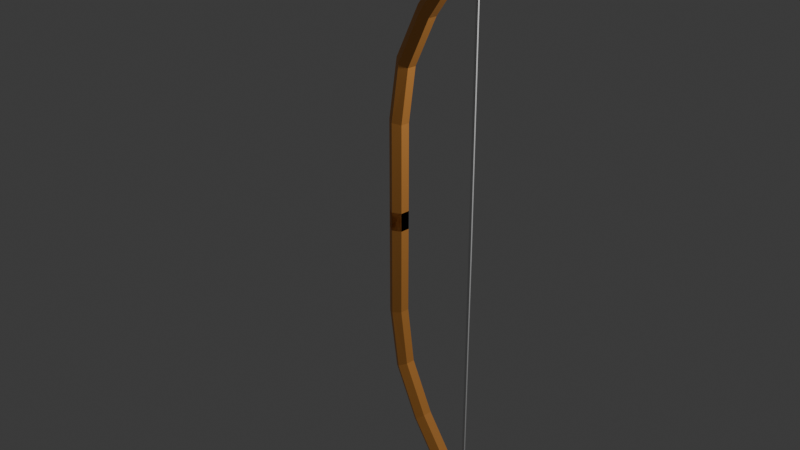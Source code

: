# Source: bow3d.blend  (saved by Blender 4.0.36; exported with 4.5.12 LTS)
import bpy
from mathutils import Matrix  # noqa: F401  (used for matrix-valued properties, if any)

bpy.ops.wm.read_factory_settings(use_empty=True)
scene = bpy.context.scene
scene.name = 'Scene'

# ---- collections
col_collection = bpy.data.collections.new('Collection'); scene.collection.children.link(col_collection)

# ---- materials (node trees are filled in below, after node groups)
mat_wood = bpy.data.materials.new('wood')
mat_wood.use_transparent_shadow = False
mat_string = bpy.data.materials.new('string')
mat_string.use_transparent_shadow = False

# ---- material node trees
mat_wood.use_nodes = True; mat_wood.node_tree.nodes.clear()
_N = mat_wood.node_tree.nodes; _L = mat_wood.node_tree.links
n0 = _N.new('ShaderNodeBsdfPrincipled'); n0.name = 'Principled BSDF'; n0.location = (10, 300)
n0.inputs[0].default_value = (0.8014, 0.3377, 0.07625, 1.0)
n0.inputs[3].default_value = 1.45
n1 = _N.new('ShaderNodeOutputMaterial'); n1.name = 'Material Output'; n1.location = (300, 300)
_L.new(n0.outputs[0], n1.inputs[0])
n1.is_active_output = True
mat_string.use_nodes = True; mat_string.node_tree.nodes.clear()
_N = mat_string.node_tree.nodes; _L = mat_string.node_tree.links
n0 = _N.new('ShaderNodeBsdfPrincipled'); n0.name = 'Principled BSDF'; n0.location = (10, 300)
n0.inputs[3].default_value = 1.45
n1 = _N.new('ShaderNodeOutputMaterial'); n1.name = 'Material Output'; n1.location = (300, 300)
_L.new(n0.outputs[0], n1.inputs[0])
n1.is_active_output = True

# ---- world
world_world = bpy.data.worlds.new('World'); scene.world = world_world
world_world.use_nodes = True; world_world.node_tree.nodes.clear()
_N = world_world.node_tree.nodes; _L = world_world.node_tree.links
n0 = _N.new('ShaderNodeOutputWorld'); n0.name = 'World Output'; n0.location = (300, 300)
n1 = _N.new('ShaderNodeBackground'); n1.name = 'Background'; n1.location = (10, 300)
n1.inputs[0].default_value = (0.05088, 0.05088, 0.05088, 1.0)
_L.new(n1.outputs[0], n0.inputs[0])
n0.is_active_output = True
world_world.color = (0.05088, 0.05088, 0.05088)
world_world.use_sun_shadow = False
world_world.sun_shadow_jitter_overblur = 0.0

# ---- cameras
cam_camera = bpy.data.cameras.new('Camera')
cam_camera.clip_end = 100.0
cam_camera.ortho_scale = 7.314

# ---- lights
light_light = bpy.data.lights.new('Light', 'POINT')
light_light.transmission_factor = 0.0
light_light.use_soft_falloff = False
light_light.energy = 1000.0
light_light.shadow_soft_size = 0.1
light_light.shadow_maximum_resolution = 0.006
light_light.use_absolute_resolution = True

# ---- meshes
me_cylinder_001 = bpy.data.meshes.new('Cylinder.001')
me_cylinder_001.from_pydata([(0.0, 1.0, -1.0), (0.0, 1.0, 1.0), (0.866, 0.5, -1.0), (0.866, 0.5, 1.0), (0.866, -0.5, -1.0), (0.866, -0.5, 1.0), (0.0, -1.0, -1.0), (0.0, -1.0, 1.0), (-0.866, -0.5, -1.0), (-0.866, -0.5, 1.0), (-0.866, 0.5, -1.0), (-0.866, 0.5, 1.0), (0.866, 0.5, 1.378), (0.0, 1.0, 1.378), (0.866, -0.5, 1.378), (0.0, -1.0, 1.378), (-0.866, -0.5, 1.378), (-0.866, 0.5, 1.378), (0.8559, 0.5, 10.47), (-1.661e-07, 1.0, 10.61), (0.8559, -0.5, 10.47), (-1.251e-07, -1.0, 10.61), (-0.8559, -0.5, 10.74), (-0.8559, 0.5, 10.74), (1.734, 0.5, 16.43), (0.9605, 1.0, 16.82), (1.734, -0.5, 16.43), (0.9605, -1.0, 16.82), (0.1866, -0.5, 17.21), (0.1866, 0.5, 17.21), (4.394, 0.5, 21.76), (3.695, 1.0, 22.27), (4.394, -0.5, 21.76), (3.695, -1.0, 22.27), (2.996, -0.5, 22.78), (2.996, 0.5, 22.78), (8.975, 0.5, 28.02), (8.276, 1.0, 28.53), (8.975, -0.5, 28.02), (8.276, -1.0, 28.53), (7.577, -0.5, 29.04), (7.577, 0.5, 29.04), (8.975, 0.5, 28.02), (8.276, 1.0, 28.53), (8.975, -0.5, 28.02), (8.276, -1.0, 28.53), (7.577, -0.5, 29.04), (7.577, 0.5, 29.04), (9.136, 0.5, 28.35), (8.684, 1.0, 29.09), (9.136, -0.5, 28.35), (8.684, -1.0, 29.09), (8.232, -0.5, 29.83), (8.232, 0.5, 29.83), (9.343, 0.5, 28.52), (9.137, 1.0, 29.37), (9.343, -0.5, 28.52), (9.137, -1.0, 29.37), (8.932, -0.5, 30.21), (8.932, 0.5, 30.21), (9.735, 0.406, 28.82), (9.767, 0.812, 29.52), (9.735, -0.406, 28.82), (9.767, -0.812, 29.52), (9.799, -0.406, 30.22), (9.799, 0.406, 30.22), (10.03, 0.3288, 28.94), (10.06, 0.6576, 29.51), (10.03, -0.3288, 28.94), (10.06, -0.6576, 29.51), (10.08, -0.3288, 30.08), (10.08, 0.3288, 30.08), (9.799, 0.406, 30.22), (9.799, -0.406, 30.22), (10.08, 0.3288, 30.08), (10.08, -0.3288, 30.08), (9.898, 0.406, 30.35), (9.898, -0.406, 30.35), (10.21, 0.3288, 30.39), (10.21, -0.3288, 30.39), (9.902, 0.406, 30.39), (9.902, -0.406, 30.39), (10.19, 0.3288, 30.53), (10.19, -0.3288, 30.53), (9.884, 0.406, 30.43), (9.884, -0.406, 30.43), (10.13, 0.3288, 30.64), (10.13, -0.3288, 30.64), (9.828, 0.406, 30.5), (9.828, -0.406, 30.5), (10.07, 0.3288, 30.71), (10.07, -0.3288, 30.71), (9.799, 0.406, 30.36), (9.799, -0.406, 30.36), (9.743, 0.406, 30.43), (9.743, -0.406, 30.43), (9.366, 0.453, 30.21), (9.452, 0.906, 29.44), (9.452, -0.906, 29.44), (9.366, -0.453, 30.21), (9.539, 0.453, 28.67), (9.539, -0.453, 28.67), (9.582, 0.4295, 30.22), (9.61, -0.859, 29.48), (9.637, 0.4295, 28.74), (9.61, 0.859, 29.48), (9.582, -0.4295, 30.22), (9.637, -0.4295, 28.74), (9.691, 0.4178, 30.22), (9.689, -0.8355, 29.5), (9.686, 0.4178, 28.78), (9.689, 0.8355, 29.5), (9.691, -0.4178, 30.22), (9.686, -0.4178, 28.78), (9.735, 0.406, 28.82), (9.767, 0.812, 29.52), (9.735, -0.406, 28.82), (9.767, -0.812, 29.52), (9.799, -0.406, 30.22), (9.799, 0.406, 30.22), (9.691, 0.4178, 30.22), (9.689, -0.8355, 29.5), (9.686, 0.4178, 28.78), (9.689, 0.8355, 29.5), (9.691, -0.4178, 30.22), (9.686, -0.4178, 28.78), (9.743, 0.4431, 28.73), (9.771, 0.8863, 29.52), (9.743, -0.4431, 28.73), (9.771, -0.8863, 29.52), (9.806, -0.4431, 30.29), (9.806, 0.4431, 30.29), (9.687, 0.456, 30.29), (9.685, -0.9119, 29.5), (9.676, 0.456, 28.73), (9.685, 0.9119, 29.5), (9.687, -0.456, 30.29), (9.676, -0.456, 28.73), (9.731, -0.2843, 28.54), (9.731, 0.2843, 28.54), (9.688, 0.2925, 28.54), (9.688, -0.2925, 28.54), (9.731, -0.01396, 28.54), (9.688, -0.01395, 28.54), (9.731, -0.004013, 28.54), (9.688, -0.02233, 28.54), (9.688, -0.004013, 28.54), (9.731, -0.02233, 28.54), (9.731, -0.03298, 28.54), (9.688, -0.03298, 28.54), (9.731, 0.006902, 28.54), (9.688, 0.006902, 28.54), (9.688, 0.02004, 28.54), (9.731, -0.04437, 28.54), (9.688, -0.04437, 28.54), (9.731, 0.02004, 28.54), (9.688, 0.041, 28.54), (9.731, -0.06072, 28.54), (9.731, 0.04049, 28.54), (9.688, -0.0597, 28.54), (9.731, -0.02233, 28.54), (9.731, -0.01396, 28.54), (9.688, -0.004013, 28.54), (9.688, -0.01395, 28.54), (9.731, -0.004013, 28.54), (9.688, -0.02233, 28.54), (9.688, 0.006902, 28.54), (9.731, -0.03298, 28.54), (9.731, -0.04437, 28.54), (9.688, -0.03298, 28.54), (9.731, 0.006902, 28.54), (9.688, 0.02004, 28.54), (9.688, 0.041, 28.54), (9.731, -0.06072, 28.54), (9.688, -0.04437, 28.54), (9.731, 0.02004, 28.54), (9.731, 0.04049, 28.54), (9.688, -0.0597, 28.54), (9.688, 0.041, 28.54), (9.731, 0.04049, 28.54), (9.688, 0.0738, 28.54), (9.731, 0.0738, 28.54), (9.731, -0.08935, 28.54), (9.688, 0.0738, 28.54), (9.731, 0.0738, 28.54), (9.688, -0.08935, 28.54), (9.688, 0.041, 28.54), (9.731, 0.04049, 28.54), (9.688, 0.0738, 28.54), (9.731, 0.0738, 28.54), (9.688, -0.0597, 28.54), (9.731, -0.06072, 28.54), (9.731, -0.02233, 28.54), (9.731, -0.01396, 28.54), (9.688, -0.004013, 28.54), (9.688, -0.01395, 28.54), (9.731, -0.004013, 28.54), (9.688, -0.02233, 28.54), (9.688, 0.006902, 28.54), (9.731, -0.03298, 28.54), (9.731, -0.04437, 28.54), (9.688, -0.03298, 28.54), (9.731, 0.006902, 28.54), (9.688, 0.02004, 28.54), (9.688, 0.041, 28.54), (9.731, 0.04049, 28.54), (9.731, -0.01396, -28.54), (9.731, -0.06072, 28.54), (9.688, -0.04437, 28.54), (9.731, 0.02004, 28.54), (9.688, 0.0738, 28.54), (9.731, 0.0738, 28.54), (9.731, 0.04049, 28.54), (9.731, -0.02233, -28.54), (9.731, -0.08935, 28.54), (9.688, -0.08935, 28.54), (9.746, -0.0597, -1.062), (9.688, 0.0738, 28.54), (9.789, -0.02233, -1.062), (9.789, -0.01396, -1.062), (9.746, -0.004013, -1.062), (9.746, -0.01395, -1.062), (9.789, -0.004013, -1.062), (9.746, -0.02233, -1.062), (9.746, 0.006902, -1.062), (9.789, -0.03298, -1.062), (9.789, -0.04437, -1.062), (9.746, -0.03298, -1.062), (9.789, 0.006902, -1.062), (9.746, 0.02004, -1.062), (9.746, 0.041, -1.062), (9.688, 0.041, 28.54), (9.731, -0.01396, -28.54), (9.789, -0.06072, -1.062), (9.746, -0.04437, -1.062), (9.789, 0.02004, -1.062), (9.746, 0.0738, -1.062), (9.789, 0.0738, -1.062), (9.789, 0.04049, -1.062), (9.688, 0.041, -28.54), (9.789, -0.08935, -1.062), (9.746, -0.08935, -1.062), (0.0, 1.0, 1.0), (0.0, 1.0, -1.0), (0.866, 0.5, 1.0), (0.866, 0.5, -1.0), (0.866, -0.5, 1.0), (0.866, -0.5, -1.0), (0.0, -1.0, 1.0), (0.0, -1.0, -1.0), (-0.866, -0.5, 1.0), (-0.866, -0.5, -1.0), (-0.866, 0.5, 1.0), (-0.866, 0.5, -1.0), (0.866, 0.5, -1.378), (0.0, 1.0, -1.378), (0.866, -0.5, -1.378), (0.0, -1.0, -1.378), (-0.866, -0.5, -1.378), (-0.866, 0.5, -1.378), (0.8559, 0.5, -10.47), (-1.661e-07, 1.0, -10.61), (0.8559, -0.5, -10.47), (-1.251e-07, -1.0, -10.61), (-0.8559, -0.5, -10.74), (-0.8559, 0.5, -10.74), (1.734, 0.5, -16.43), (0.9605, 1.0, -16.82), (1.734, -0.5, -16.43), (0.9605, -1.0, -16.82), (0.1866, -0.5, -17.21), (0.1866, 0.5, -17.21), (4.394, 0.5, -21.76), (3.695, 1.0, -22.27), (4.394, -0.5, -21.76), (3.695, -1.0, -22.27), (2.996, -0.5, -22.78), (2.996, 0.5, -22.78), (8.975, 0.5, -28.02), (8.276, 1.0, -28.53), (8.975, -0.5, -28.02), (8.276, -1.0, -28.53), (7.577, -0.5, -29.04), (7.577, 0.5, -29.04), (8.975, 0.5, -28.02), (8.276, 1.0, -28.53), (8.975, -0.5, -28.02), (8.276, -1.0, -28.53), (7.577, -0.5, -29.04), (7.577, 0.5, -29.04), (9.136, 0.5, -28.35), (8.684, 1.0, -29.09), (9.136, -0.5, -28.35), (8.684, -1.0, -29.09), (8.232, -0.5, -29.83), (8.232, 0.5, -29.83), (9.343, 0.5, -28.52), (9.137, 1.0, -29.37), (9.343, -0.5, -28.52), (9.137, -1.0, -29.37), (8.932, -0.5, -30.21), (8.932, 0.5, -30.21), (9.735, 0.406, -28.82), (9.767, 0.812, -29.52), (9.735, -0.406, -28.82), (9.767, -0.812, -29.52), (9.799, -0.406, -30.22), (9.799, 0.406, -30.22), (10.03, 0.3288, -28.94), (10.06, 0.6576, -29.51), (10.03, -0.3288, -28.94), (10.06, -0.6576, -29.51), (10.08, -0.3288, -30.08), (10.08, 0.3288, -30.08), (9.799, 0.406, -30.22), (9.799, -0.406, -30.22), (10.08, 0.3288, -30.08), (10.08, -0.3288, -30.08), (9.898, 0.406, -30.35), (9.898, -0.406, -30.35), (10.21, 0.3288, -30.39), (10.21, -0.3288, -30.39), (9.902, 0.406, -30.39), (9.902, -0.406, -30.39), (10.19, 0.3288, -30.53), (10.19, -0.3288, -30.53), (9.884, 0.406, -30.43), (9.884, -0.406, -30.43), (10.13, 0.3288, -30.64), (10.13, -0.3288, -30.64), (9.828, 0.406, -30.5), (9.828, -0.406, -30.5), (10.07, 0.3288, -30.71), (10.07, -0.3288, -30.71), (9.799, 0.406, -30.36), (9.799, -0.406, -30.36), (9.743, 0.406, -30.43), (9.743, -0.406, -30.43), (9.366, 0.453, -30.21), (9.452, 0.906, -29.44), (9.452, -0.906, -29.44), (9.366, -0.453, -30.21), (9.539, 0.453, -28.67), (9.539, -0.453, -28.67), (9.582, 0.4295, -30.22), (9.61, -0.859, -29.48), (9.637, 0.4295, -28.74), (9.61, 0.859, -29.48), (9.582, -0.4295, -30.22), (9.637, -0.4295, -28.74), (9.691, 0.4178, -30.22), (9.689, -0.8355, -29.5), (9.686, 0.4178, -28.78), (9.689, 0.8355, -29.5), (9.691, -0.4178, -30.22), (9.686, -0.4178, -28.78), (9.735, 0.406, -28.82), (9.767, 0.812, -29.52), (9.735, -0.406, -28.82), (9.767, -0.812, -29.52), (9.799, -0.406, -30.22), (9.799, 0.406, -30.22), (9.691, 0.4178, -30.22), (9.689, -0.8355, -29.5), (9.686, 0.4178, -28.78), (9.689, 0.8355, -29.5), (9.691, -0.4178, -30.22), (9.686, -0.4178, -28.78), (9.743, 0.4431, -28.73), (9.771, 0.8863, -29.52), (9.743, -0.4431, -28.73), (9.771, -0.8863, -29.52), (9.806, -0.4431, -30.29), (9.806, 0.4431, -30.29), (9.687, 0.456, -30.29), (9.685, -0.9119, -29.5), (9.676, 0.456, -28.73), (9.685, 0.9119, -29.5), (9.687, -0.456, -30.29), (9.676, -0.456, -28.73), (9.731, -0.2843, -28.54), (9.731, 0.2843, -28.54), (9.688, 0.2925, -28.54), (9.688, -0.2925, -28.54), (9.731, -0.01396, -28.54), (9.688, -0.01395, -28.54), (9.731, -0.004013, -28.54), (9.688, -0.02233, -28.54), (9.688, -0.004013, -28.54), (9.731, -0.02233, -28.54), (9.731, -0.03298, -28.54), (9.688, -0.03298, -28.54), (9.731, 0.006902, -28.54), (9.688, 0.006902, -28.54), (9.688, 0.02004, -28.54), (9.731, -0.04437, -28.54), (9.688, -0.04437, -28.54), (9.731, 0.02004, -28.54), (9.688, 0.041, -28.54), (9.731, -0.06072, -28.54), (9.731, 0.04049, -28.54), (9.688, -0.0597, -28.54), (9.731, -0.02233, -28.54), (9.731, -0.01396, -28.54), (9.688, -0.004013, -28.54), (9.688, -0.01395, -28.54), (9.731, -0.004013, -28.54), (9.688, -0.02233, -28.54), (9.688, 0.006902, -28.54), (9.731, -0.03298, -28.54), (9.731, -0.04437, -28.54), (9.688, -0.03298, -28.54), (9.731, 0.006902, -28.54), (9.688, 0.02004, -28.54), (9.688, 0.041, -28.54), (9.731, -0.06072, -28.54), (9.688, -0.04437, -28.54), (9.731, 0.02004, -28.54), (9.731, 0.04049, -28.54), (9.688, -0.0597, -28.54), (9.688, 0.041, -28.54), (9.731, 0.04049, -28.54), (9.688, 0.0738, -28.54), (9.731, 0.0738, -28.54), (9.731, -0.08935, -28.54), (9.688, 0.0738, -28.54), (9.731, 0.0738, -28.54), (9.688, -0.08935, -28.54), (9.688, 0.041, -28.54), (9.731, 0.04049, -28.54), (9.688, 0.0738, -28.54), (9.731, 0.0738, -28.54), (9.688, -0.0597, -28.54), (9.731, -0.06072, -28.54), (9.731, -0.02233, -28.54), (9.731, -0.01396, -28.54), (9.688, -0.004013, -28.54), (9.688, -0.01395, -28.54), (9.731, -0.004013, -28.54), (9.688, -0.02233, -28.54), (9.688, 0.006902, -28.54), (9.731, -0.03298, -28.54), (9.746, 0.006902, -1.062), (9.688, -0.03298, -28.54), (9.731, 0.006902, -28.54), (9.688, 0.02004, -28.54), (9.746, -0.08935, -1.062), (9.746, -0.0597, -1.062), (9.688, 0.041, -28.54), (9.731, -0.06072, -28.54), (9.688, -0.04437, -28.54), (9.731, 0.02004, -28.54), (9.731, 0.0738, -28.54), (9.789, 0.0738, -1.062), (9.731, 0.04049, -28.54), (9.688, -0.0597, -28.54), (9.731, -0.06072, -28.54), (9.731, 0.0738, 28.54), (9.731, -0.04437, -28.54), (9.731, -0.06072, -28.54), (9.731, 0.006902, -28.54), (9.731, -0.004013, -28.54), (9.688, -0.03298, -28.54), (9.731, -0.02233, -28.54), (9.731, -0.03298, -28.54), (9.688, 0.006902, -28.54), (9.688, -0.02233, -28.54), (9.688, -0.01395, -28.54), (9.746, 0.02004, -1.062), (9.688, -0.004013, -28.54), (9.688, -0.08935, -28.54), (9.688, -0.0597, -28.54), (9.746, 0.041, -1.062), (9.746, 0.0738, -1.062), (9.688, -0.0597, -28.54), (9.731, 0.02004, -28.54), (9.731, -0.08935, -28.54), (9.731, -0.03298, -28.54), (9.731, 0.04049, -28.54), (9.731, 0.04049, -28.54), (9.688, -0.04437, -28.54), (9.688, 0.02004, -28.54), (9.789, -0.08935, -1.062), (9.731, -0.08935, 28.54), (9.688, -0.08935, 28.54), (9.688, -0.0597, 28.54), (9.688, 0.0738, -28.54), (9.688, 0.041, -28.54), (9.676, 0.456, 28.73), (9.676, -0.456, 28.73), (9.688, -0.08935, 28.54), (9.688, -0.2925, 28.54), (9.688, 0.2925, 28.54), (9.688, -0.004013, 28.54), (9.688, -0.01395, 28.54), (9.688, -0.02233, 28.54), (9.688, 0.006902, 28.54), (9.688, -0.03298, 28.54), (9.688, 0.02004, 28.54), (9.688, 0.041, 28.54), (9.688, -0.04437, 28.54), (9.688, -0.0597, 28.54), (9.688, 0.0738, 28.54), (9.676, 0.456, -28.73), (9.676, -0.456, -28.73), (9.688, -0.08935, -28.54), (9.688, -0.2925, -28.54), (9.688, 0.2925, -28.54), (9.688, -0.004013, -28.54), (9.688, -0.01395, -28.54), (9.688, -0.02233, -28.54), (9.688, 0.006902, -28.54), (9.688, -0.03298, -28.54), (9.688, 0.02004, -28.54), (9.688, 0.041, -28.54), (9.688, -0.04437, -28.54), (9.688, -0.0597, -28.54), (9.688, 0.0738, -28.54), (9.688, -0.0597, 28.54), (9.688, -0.08935, 28.54), (9.688, 0.0738, 28.54), (9.688, 0.041, 28.54), (9.746, 0.0738, -1.062), (9.746, 0.041, -1.062), (9.731, 0.04049, -28.54), (9.731, 0.04049, -28.54), (9.746, -0.0597, -1.062), (9.746, -0.08935, -1.062), (9.731, -0.06072, -28.54), (9.731, -0.06072, -28.54), (9.731, -0.01396, -28.54), (9.731, -0.01396, -28.54), (9.746, 0.02004, -1.062), (9.688, -0.0597, -28.54), (9.688, -0.0597, -28.54), (9.731, -0.02233, -28.54), (9.731, -0.02233, -28.54), (9.789, -0.08935, -1.062), (9.789, 0.0738, -1.062), (9.731, 0.006902, -28.54), (9.731, 0.02004, -28.54), (9.731, -0.004013, -28.54), (9.731, -0.08935, -28.54), (9.688, 0.006902, -28.54), (9.688, -0.004013, -28.54), (9.688, -0.01395, -28.54), (9.688, 0.041, -28.54), (9.688, 0.041, -28.54), (9.688, 0.0738, -28.54), (9.731, 0.0738, -28.54), (9.688, -0.04437, -28.54), (9.688, 0.02004, -28.54), (9.731, -0.04437, -28.54), (9.688, -0.02233, -28.54), (9.688, -0.03298, -28.54), (9.731, -0.03298, -28.54), (9.731, -0.03298, -28.54), (9.746, 0.006902, -1.062), (9.688, -0.08935, -28.54), (9.676, 0.456, 28.73), (9.676, -0.456, 28.73), (9.688, -0.08935, 28.54), (9.688, -0.2925, 28.54), (9.688, 0.2925, 28.54), (9.688, -0.004013, 28.54), (9.688, -0.01395, 28.54), (9.688, -0.02233, 28.54), (9.688, 0.006902, 28.54), (9.688, -0.03298, 28.54), (9.688, 0.02004, 28.54), (9.688, 0.041, 28.54), (9.688, -0.04437, 28.54), (9.688, -0.0597, 28.54), (9.688, 0.0738, 28.54), (9.676, 0.456, -28.73), (9.676, -0.456, -28.73), (9.688, -0.08935, -28.54), (9.688, -0.2925, -28.54), (9.688, 0.2925, -28.54), (9.688, -0.004013, -28.54), (9.688, -0.01395, -28.54), (9.688, -0.02233, -28.54), (9.688, 0.006902, -28.54), (9.688, -0.03298, -28.54), (9.688, 0.02004, -28.54), (9.688, 0.041, -28.54), (9.688, -0.04437, -28.54), (9.688, -0.0597, -28.54), (9.688, 0.0738, -28.54), (9.688, -0.0597, 28.54), (9.688, -0.08935, 28.54), (9.688, 0.0738, 28.54), (9.688, 0.041, 28.54), (9.746, 0.0738, -1.062), (9.746, 0.041, -1.062), (9.731, 0.04049, -28.54), (9.731, 0.04049, -28.54), (9.746, -0.0597, -1.062), (9.746, -0.08935, -1.062), (9.731, -0.06072, -28.54), (9.731, -0.06072, -28.54), (9.731, -0.01396, -28.54), (9.731, -0.01396, -28.54), (9.746, 0.02004, -1.062), (9.688, -0.0597, -28.54), (9.688, -0.0597, -28.54), (9.731, -0.02233, -28.54), (9.731, -0.02233, -28.54), (9.789, -0.08935, -1.062), (9.789, 0.0738, -1.062), (9.731, 0.006902, -28.54), (9.731, 0.02004, -28.54), (9.731, -0.004013, -28.54), (9.731, -0.08935, -28.54), (9.688, 0.006902, -28.54), (9.688, -0.004013, -28.54), (9.688, -0.01395, -28.54), (9.688, 0.041, -28.54), (9.688, 0.041, -28.54), (9.688, 0.0738, -28.54), (9.731, 0.0738, -28.54), (9.688, -0.04437, -28.54), (9.688, 0.02004, -28.54), (9.731, -0.04437, -28.54), (9.688, -0.02233, -28.54), (9.688, -0.03298, -28.54), (9.731, -0.03298, -28.54), (9.731, -0.03298, -28.54), (9.746, 0.006902, -1.062), (9.688, -0.08935, -28.54), (9.982, -0.08935, 28.54), (10.04, -0.08935, -1.062), (10.04, 0.0738, -1.062), (9.982, 0.0738, 28.54), (9.982, 0.04049, -28.54), (9.982, 0.04049, -28.54), (9.982, -0.06072, -28.54), (9.982, -0.06072, -28.54), (9.982, -0.01396, -28.54), (9.982, -0.01396, -28.54), (9.982, -0.02233, -28.54), (9.982, -0.02233, -28.54), (10.04, -0.08935, -1.062), (10.04, 0.0738, -1.062), (9.982, 0.006902, -28.54), (9.982, 0.02004, -28.54), (9.982, -0.004013, -28.54), (9.982, -0.08935, -28.54), (9.982, 0.0738, -28.54), (9.982, -0.04437, -28.54), (9.982, -0.03298, -28.54), (9.982, -0.03298, -28.54)], [(218, 219), (220, 221), (219, 222), (221, 223), (224, 220), (225, 218), (226, 225), (223, 227), (222, 228), (233, 226), (227, 234), (228, 235), (235, 238), (403, 415), (422, 401), (420, 427)], [(0, 1, 3, 2), (2, 3, 5, 4), (4, 5, 7, 6), (6, 7, 9, 8), (9, 7, 15, 16), (8, 9, 11, 10), (10, 11, 1, 0), (15, 14, 20, 21), (5, 3, 12, 14), (11, 9, 16, 17), (3, 1, 13, 12), (7, 5, 14, 15), (1, 11, 17, 13), (20, 18, 24, 26), (12, 13, 19, 18), (13, 17, 23, 19), (16, 15, 21, 22), (14, 12, 18, 20), (17, 16, 22, 23), (24, 25, 31, 30), (23, 22, 28, 29), (21, 20, 26, 27), (18, 19, 25, 24), (19, 23, 29, 25), (22, 21, 27, 28), (35, 34, 40, 41), (25, 29, 35, 31), (28, 27, 33, 34), (26, 24, 30, 32), (29, 28, 34, 35), (27, 26, 32, 33), (38, 36, 42, 44), (33, 32, 38, 39), (30, 31, 37, 36), (31, 35, 41, 37), (34, 33, 39, 40), (32, 30, 36, 38), (42, 43, 49, 48), (41, 40, 46, 47), (39, 38, 44, 45), (36, 37, 43, 42), (37, 41, 47, 43), (40, 39, 45, 46), (53, 52, 58, 59), (43, 47, 53, 49), (46, 45, 51, 52), (44, 42, 48, 50), (47, 46, 52, 53), (45, 44, 50, 51), (110, 111, 123, 122), (51, 50, 56, 57), (48, 49, 55, 54), (49, 53, 59, 55), (52, 51, 57, 58), (50, 48, 54, 56), (71, 65, 72, 74), (61, 60, 114, 115), (63, 64, 118, 117), (113, 110, 122, 125), (62, 63, 117, 116), (108, 112, 124, 120), (66, 67, 71, 70, 69, 68), (63, 62, 68, 69), (60, 61, 67, 66), (61, 65, 71, 67), (64, 63, 69, 70), (62, 60, 66, 68), (74, 72, 76, 78), (65, 64, 73, 72), (64, 70, 75, 73), (70, 71, 74, 75), (77, 79, 83, 81), (75, 74, 78, 79), (73, 75, 79, 77), (72, 73, 77, 76), (81, 83, 87, 85), (76, 77, 81, 80), (78, 76, 80, 82), (79, 78, 82, 83), (86, 84, 88, 90), (80, 81, 85, 84), (82, 80, 84, 86), (83, 82, 86, 87), (88, 89, 91, 90), (87, 86, 90, 91), (85, 87, 91, 89), (88, 84, 92, 94), (92, 93, 95, 94), (89, 88, 94, 95), (85, 89, 95, 93), (84, 85, 93, 92), (54, 55, 97, 100), (57, 56, 101, 98), (59, 58, 99, 96), (56, 54, 100, 101), (58, 57, 98, 99), (55, 59, 96, 97), (100, 97, 105, 104), (98, 101, 107, 103), (96, 99, 106, 102), (101, 100, 104, 107), (99, 98, 103, 106), (97, 96, 102, 105), (104, 105, 111, 110), (103, 107, 113, 109), (102, 106, 112, 108), (107, 104, 110, 113), (106, 103, 109, 112), (105, 102, 108, 111), (118, 119, 131, 130), (120, 124, 136, 132), (115, 114, 126, 127), (123, 120, 132, 135), (117, 118, 130, 129), (121, 125, 137, 133), (112, 109, 121, 124), (64, 65, 119, 118), (109, 113, 125, 121), (60, 62, 116, 114), (111, 108, 120, 123), (65, 61, 115, 119), (135, 132, 131, 127), (136, 133, 129, 130), (126, 128, 138, 182, 157, 153, 148, 147, 142, 144, 150, 155, 158, 184, 139), (132, 136, 130, 131), (133, 137, 128, 129), (134, 135, 127, 126), (114, 116, 128, 126), (125, 122, 134, 137), (119, 115, 127, 131), (122, 123, 135, 134), (116, 117, 129, 128), (124, 121, 133, 136), (141, 185, 182, 138), (134, 126, 139, 140), (149, 154, 500, 497), (128, 137, 141, 138), (150, 144, 164, 170), (145, 143, 163, 165), (156, 158, 176, 172), (178, 180, 188, 186), (155, 150, 170, 175), (144, 142, 161, 164), (157, 159, 177, 173), (149, 145, 165, 169), (154, 149, 169, 174), (164, 161, 193, 196), (183, 184, 181, 180), (181, 179, 187, 189), (179, 178, 186, 187), (189, 187, 205, 211), (184, 158, 179, 181), (180, 181, 189, 188), (146, 151, 166, 162), (151, 152, 171, 166), (147, 148, 167, 160), (142, 147, 160, 161), (152, 156, 172, 171), (158, 155, 175, 176), (143, 146, 162, 163), (153, 157, 173, 168), (148, 153, 168, 167), (159, 154, 174, 177), (156, 183, 180, 178), (169, 165, 197, 201), (158, 156, 178, 179), (184, 183, 140, 139), (175, 170, 202, 209), (165, 163, 195, 197), (188, 189, 211, 210), (170, 164, 196, 202), (162, 166, 198, 194), (186, 188, 210, 204), (159, 157, 191, 190), (166, 171, 203, 198), (160, 167, 199, 192), (176, 175, 209, 212), (187, 186, 204, 205), (240, 424, 476, 482), (161, 160, 192, 193), (427, 241, 446, 470), (185, 159, 190, 215), (441, 434, 463, 464), (163, 162, 194, 195), (168, 173, 207, 200), (182, 185, 215, 214), (167, 168, 200, 199), (439, 443, 462, 466), (157, 182, 214, 191), (174, 169, 201, 208), (445, 440, 465, 481), (450, 455, 474, 480), (240, 241, 427, 424), (210, 211, 237, 236), (230, 216, 447, 472), (400, 454, 479, 478), (214, 215, 241, 240), (242, 244, 245, 243), (244, 246, 247, 245), (246, 248, 249, 247), (248, 250, 251, 249), (251, 258, 257, 249), (250, 252, 253, 251), (252, 242, 243, 253), (257, 263, 262, 256), (247, 256, 254, 245), (253, 259, 258, 251), (245, 254, 255, 243), (249, 257, 256, 247), (243, 255, 259, 253), (262, 268, 266, 260), (254, 260, 261, 255), (255, 261, 265, 259), (258, 264, 263, 257), (256, 262, 260, 254), (259, 265, 264, 258), (266, 272, 273, 267), (265, 271, 270, 264), (263, 269, 268, 262), (260, 266, 267, 261), (261, 267, 271, 265), (264, 270, 269, 263), (277, 283, 282, 276), (267, 273, 277, 271), (270, 276, 275, 269), (268, 274, 272, 266), (271, 277, 276, 270), (269, 275, 274, 268), (280, 286, 284, 278), (275, 281, 280, 274), (272, 278, 279, 273), (273, 279, 283, 277), (276, 282, 281, 275), (274, 280, 278, 272), (284, 290, 291, 285), (283, 289, 288, 282), (281, 287, 286, 280), (278, 284, 285, 279), (279, 285, 289, 283), (282, 288, 287, 281), (295, 301, 300, 294), (285, 291, 295, 289), (288, 294, 293, 287), (286, 292, 290, 284), (289, 295, 294, 288), (287, 293, 292, 286), (352, 364, 365, 353), (293, 299, 298, 292), (290, 296, 297, 291), (291, 297, 301, 295), (294, 300, 299, 293), (292, 298, 296, 290), (313, 316, 314, 307), (303, 357, 356, 302), (305, 359, 360, 306), (355, 367, 364, 352), (304, 358, 359, 305), (350, 362, 366, 354), (308, 310, 311, 312, 313, 309), (305, 311, 310, 304), (302, 308, 309, 303), (303, 309, 313, 307), (306, 312, 311, 305), (304, 310, 308, 302), (316, 320, 318, 314), (307, 314, 315, 306), (306, 315, 317, 312), (312, 317, 316, 313), (319, 323, 325, 321), (317, 321, 320, 316), (315, 319, 321, 317), (314, 318, 319, 315), (323, 327, 329, 325), (318, 322, 323, 319), (320, 324, 322, 318), (321, 325, 324, 320), (328, 332, 330, 326), (322, 326, 327, 323), (324, 328, 326, 322), (325, 329, 328, 324), (330, 332, 333, 331), (329, 333, 332, 328), (327, 331, 333, 329), (330, 336, 334, 326), (334, 336, 337, 335), (331, 337, 336, 330), (327, 335, 337, 331), (326, 334, 335, 327), (296, 342, 339, 297), (299, 340, 343, 298), (301, 338, 341, 300), (298, 343, 342, 296), (300, 341, 340, 299), (297, 339, 338, 301), (342, 346, 347, 339), (340, 345, 349, 343), (338, 344, 348, 341), (343, 349, 346, 342), (341, 348, 345, 340), (339, 347, 344, 338), (346, 352, 353, 347), (345, 351, 355, 349), (344, 350, 354, 348), (349, 355, 352, 346), (348, 354, 351, 345), (347, 353, 350, 344), (360, 372, 373, 361), (362, 374, 378, 366), (357, 369, 368, 356), (365, 377, 374, 362), (359, 371, 372, 360), (363, 375, 379, 367), (354, 366, 363, 351), (306, 360, 361, 307), (351, 363, 367, 355), (302, 356, 358, 304), (353, 365, 362, 350), (307, 361, 357, 303), (377, 369, 373, 374), (378, 372, 371, 375), (368, 381, 426, 400, 397, 392, 386, 384, 389, 390, 395, 399, 424, 380, 370), (374, 373, 372, 378), (375, 371, 370, 379), (376, 368, 369, 377), (356, 368, 370, 358), (367, 379, 376, 364), (361, 373, 369, 357), (364, 376, 377, 365), (358, 370, 371, 359), (366, 378, 375, 363), (383, 380, 424, 427), (376, 382, 381, 368), (427, 401, 516, 505), (370, 380, 383, 379), (392, 412, 406, 386), (387, 407, 405, 385), (398, 414, 418, 400), (420, 428, 430, 422), (397, 417, 412, 392), (386, 406, 403, 384), (399, 415, 419, 401), (391, 411, 407, 387), (396, 416, 411, 391), (406, 438, 435, 403), (425, 422, 423, 426), (423, 431, 429, 421), (421, 429, 428, 420), (206, 461, 541, 530), (426, 423, 421, 400), (422, 430, 431, 423), (388, 404, 408, 393), (393, 408, 413, 394), (389, 402, 409, 390), (384, 403, 402, 389), (394, 413, 414, 398), (400, 418, 417, 397), (385, 405, 404, 388), (395, 410, 415, 399), (390, 409, 410, 395), (401, 419, 416, 396), (398, 420, 422, 425), (411, 443, 439, 407), (400, 421, 420, 398), (426, 381, 382, 425), (210, 236, 473, 217), (236, 422, 486, 473), (458, 477, 556, 552), (417, 451, 444, 412), (407, 439, 437, 405), (237, 426, 425, 236), (412, 444, 438, 406), (404, 436, 440, 408), (156, 152, 498, 499), (401, 432, 433, 399), (408, 440, 445, 413), (402, 434, 441, 409), (418, 454, 451, 417), (399, 415, 456, 459), (419, 455, 450, 416), (403, 435, 434, 402), (413, 445, 448, 414), (215, 190, 485, 484), (415, 449, 455, 419), (405, 437, 436, 404), (455, 401, 471, 474), (216, 224, 442, 447), (422, 448, 487, 486), (414, 448, 454, 418), (410, 409, 477, 458), (416, 450, 443, 411), (451, 400, 478, 475), (403, 438, 461, 206), (473, 486, 548, 522), (415, 410, 458, 456), (436, 437, 467, 469), (437, 439, 466, 467), (241, 215, 484, 446), (237, 211, 457, 453), (440, 436, 469, 465), (214, 240, 482, 483), (420, 445, 481, 239), (448, 420, 239, 487), (211, 214, 483, 457), (443, 450, 480, 462), (444, 451, 475, 460), (471, 470, 558, 534), (435, 403, 206, 232), (224, 241, 216, 230, 236, 229), (409, 441, 464, 477), (426, 237, 453, 452), (402, 435, 232, 213), (457, 483, 630, 633), (424, 399, 459, 476), (229, 230, 472, 468), (434, 402, 213, 463), (204, 210, 217, 231), (438, 444, 460, 461), (401, 427, 470, 471), (454, 426, 452, 479), (190, 204, 231, 485), (224, 229, 468, 442), (552, 556, 627, 623), (504, 506, 577, 575), (539, 540, 611, 610), (534, 558, 629, 605), (507, 503, 574, 578), (538, 537, 608, 609), (520, 522, 593, 591), (470, 446, 527, 558), (140, 183, 502, 492), (383, 427, 505, 506), (478, 479, 524, 525), (462, 480, 550, 554), (446, 484, 519, 527), (159, 185, 490, 501), (442, 468, 532, 557), (452, 453, 538, 549), (401, 396, 515, 516), (382, 376, 503, 507), (185, 141, 491, 490), (379, 383, 506, 504), (459, 456, 528, 529), (472, 447, 526, 523), (480, 474, 533, 550), (385, 388, 508, 509), (232, 206, 530, 531), (154, 159, 501, 500), (134, 140, 492, 488), (481, 465, 543, 551), (468, 472, 523, 532), (141, 137, 489, 491), (456, 458, 552, 528), (474, 471, 534, 533), (486, 487, 546, 548), (387, 385, 509, 510), (213, 232, 531, 535), (146, 143, 494, 493), (475, 478, 525, 540), (388, 393, 511, 508), (463, 213, 535, 536), (476, 459, 529, 542), (453, 482, 537, 538), (466, 462, 554, 553), (143, 145, 495, 494), (239, 481, 551, 547), (460, 475, 540, 539), (151, 146, 493, 496), (485, 231, 521, 518), (461, 460, 539, 541), (376, 379, 504, 503), (391, 387, 510, 512), (484, 485, 518, 519), (398, 425, 517, 514), (464, 463, 536, 555), (477, 464, 555, 556), (482, 476, 542, 537), (137, 134, 488, 489), (447, 442, 557, 526), (393, 394, 513, 511), (465, 469, 544, 543), (145, 149, 497, 495), (467, 466, 553, 545), (469, 467, 545, 544), (183, 156, 499, 502), (479, 452, 549, 524), (394, 398, 514, 513), (231, 217, 520, 521), (152, 151, 496, 498), (217, 473, 522, 520), (396, 391, 512, 515), (487, 239, 547, 546), (425, 382, 507, 517), (560, 559, 563, 573, 570, 569, 567, 564, 565, 566, 568, 571, 572, 561, 562), (575, 577, 576, 587, 586, 583, 581, 580, 579, 582, 584, 585, 588, 578, 574), (590, 589, 597, 598), (594, 593, 619, 617, 618, 622, 614, 615, 616, 624, 625, 621, 604, 605, 629, 598, 597, 628, 603), (592, 594, 597, 589), (610, 611, 645, 644), (592, 591, 593, 594), (541, 539, 610, 612), (509, 508, 579, 580), (558, 527, 598, 629), (537, 542, 613, 608), (510, 509, 580, 581), (554, 550, 621, 625), (543, 544, 615, 614), (508, 511, 582, 579), (557, 532, 603, 628), (544, 545, 616, 615), (512, 510, 581, 583), (546, 547, 618, 617), (511, 513, 584, 582), (522, 548, 619, 593), (513, 514, 585, 584), (530, 541, 612, 601), (515, 512, 583, 586), (527, 519, 590, 598), (516, 515, 586, 587), (489, 488, 559, 560), (549, 538, 609, 620), (514, 517, 588, 585), (490, 491, 562, 561), (550, 533, 604, 621), (517, 507, 578, 588), (488, 492, 563, 559), (551, 543, 614, 622), (505, 516, 587, 576), (491, 489, 560, 562), (528, 552, 623, 599), (519, 518, 589, 590), (493, 494, 565, 564), (548, 546, 617, 619), (521, 520, 591, 592), (494, 495, 566, 565), (540, 525, 596, 611), (496, 493, 564, 567), (542, 529, 600, 613), (495, 497, 568, 566), (553, 554, 625, 624), (525, 524, 595, 596), (498, 496, 567, 569), (547, 551, 622, 618), (499, 498, 569, 570), (518, 521, 592, 589), (529, 528, 599, 600), (497, 500, 571, 568), (555, 536, 607, 626), (523, 526, 597, 594), (500, 501, 572, 571), (556, 555, 626, 627), (531, 530, 601, 602), (502, 499, 570, 573), (526, 557, 628, 597), (532, 523, 594, 603), (492, 502, 573, 563), (545, 553, 624, 616), (533, 534, 605, 604), (501, 490, 561, 572), (524, 549, 620, 595), (535, 531, 602, 606), (503, 504, 575, 574), (536, 535, 606, 607), (506, 505, 576, 577), (630, 631, 632, 633), (643, 642, 647, 637, 636, 649, 651, 650, 641, 640, 639, 638, 646, 644, 645, 635, 634, 648), (613, 600, 637, 647), (595, 620, 648, 634), (612, 610, 644, 646), (602, 601, 638, 639), (620, 609, 643, 648), (608, 613, 647, 642), (626, 607, 641, 650), (606, 602, 639, 640), (599, 623, 649, 636), (623, 627, 651, 649), (596, 595, 634, 635), (627, 626, 650, 651), (607, 606, 640, 641), (482, 453, 632, 631), (609, 608, 642, 643), (483, 482, 631, 630), (611, 596, 635, 645), (453, 457, 633, 632), (600, 599, 636, 637), (601, 612, 646, 638)])
me_cylinder_001.polygons.foreach_set('material_index', [0, 0, 0, 0, 0, 0, 0, 0, 0, 0, 0, 0, 0, 0, 0, 0, 0, 0, 0, 0, 0, 0, 0, 0, 0, 0, 0, 0, 0, 0, 0, 0, 0, 0, 0, 0, 0, 0, 0, 0, 0, 0, 0, 0, 0, 0, 0, 0, 0, 0, 0, 0, 0, 0, 0, 0, 0, 0, 0, 0, 0, 0, 0, 0, 0, 0, 0, 0, 0, 0, 0, 0, 0, 0, 0, 0, 0, 0, 0, 0, 0, 0, 0, 0, 0, 0, 0, 0, 0, 0, 0, 0, 0, 0, 0, 0, 0, 0, 0, 0, 0, 0, 0, 0, 0, 0, 0, 0, 0, 1, 1, 1, 1, 1, 1, 0, 0, 0, 0, 0, 0, 1, 1, 1, 1, 1, 1, 1, 1, 1, 1, 1, 1, 1, 1, 0, 1, 0, 0, 0, 0, 0, 0, 0, 0, 0, 0, 0, 0, 0, 0, 0, 0, 0, 0, 0, 0, 0, 0, 0, 0, 0, 0, 0, 0, 0, 1, 0, 0, 0, 0, 0, 0, 0, 0, 0, 0, 0, 1, 0, 1, 0, 0, 0, 0, 0, 0, 0, 0, 0, 0, 0, 1, 1, 1, 0, 1, 0, 0, 0, 0, 0, 0, 0, 0, 0, 0, 0, 0, 0, 0, 0, 0, 0, 0, 0, 0, 0, 0, 0, 0, 0, 0, 0, 0, 0, 0, 0, 0, 0, 0, 0, 0, 0, 0, 0, 0, 0, 0, 0, 0, 0, 0, 0, 0, 0, 0, 0, 0, 0, 0, 0, 0, 0, 0, 0, 0, 0, 0, 0, 0, 0, 0, 0, 0, 0, 0, 0, 0, 0, 0, 0, 0, 0, 0, 0, 0, 0, 0, 0, 0, 0, 0, 0, 0, 0, 0, 0, 0, 0, 0, 0, 0, 0, 0, 0, 0, 0, 0, 0, 0, 0, 0, 0, 0, 0, 1, 1, 1, 1, 1, 1, 0, 0, 0, 0, 0, 0, 1, 1, 1, 1, 1, 1, 1, 1, 1, 1, 1, 1, 1, 1, 1, 1, 0, 0, 0, 0, 0, 0, 0, 0, 0, 0, 0, 0, 0, 0, 0, 0, 0, 0, 0, 0, 0, 0, 0, 0, 0, 0, 0, 0, 0, 1, 1, 0, 0, 0, 0, 1, 0, 0, 0, 0, 0, 0, 0, 0, 0, 0, 0, 0, 0, 0, 0, 0, 0, 0, 0, 0, 0, 0, 0, 0, 0, 0, 1, 1, 0, 1, 0, 0, 0, 0, 0, 1, 0, 1, 0, 1, 0, 0, 1, 0, 0, 0, 0, 1, 0, 0, 1, 0, 1, 0, 1, 1, 1, 1, 1, 1, 1, 0, 0, 1, 0, 1, 1, 0, 1, 1, 1, 0, 1, 0, 0, 0, 0, 1, 0, 0, 1, 0, 0, 0, 0, 0, 0, 0, 0, 0, 1, 1, 0, 0, 0, 0, 0, 0, 0, 1, 0, 0, 0, 0, 0, 1, 1, 0, 0, 0, 0, 0, 0, 0, 0, 0, 0, 0, 1, 0, 0, 1, 1, 1, 1, 1, 1, 0, 1, 0, 0, 1, 1, 0, 0, 0, 0, 1, 0, 0, 0, 0, 0, 0, 0, 0, 1, 0, 1, 1, 0, 1, 0, 1, 1, 0, 1, 1, 0, 0, 0, 0, 0, 0, 0, 0, 1, 0, 0, 0, 0, 0, 0, 0, 0, 0, 0, 1, 0, 0, 0, 0, 0, 0, 1, 0, 0, 0, 0, 0, 1, 0, 1, 1, 1, 1, 0, 0, 0, 1, 1, 0, 0, 0, 0, 0, 0, 0, 1, 1, 1, 0, 1, 0, 0])
_uv = me_cylinder_001.uv_layers.new(name='UVMap')
_uv.uv.foreach_set('vector', [1.0, 0.5, 1.0, 1.0, 0.8333, 1.0, 0.8333, 0.5, 0.8333, 0.5, 0.8333, 1.0, 0.6667, 1.0, 0.6667, 0.5, 0.6667, 0.5, 0.6667, 1.0, 0.5, 1.0, 0.5, 0.5, 0.5, 0.5, 0.5, 1.0, 0.3333, 1.0, 0.3333, 0.5, 0.3333, 1.0, 0.5, 1.0, 0.5, 1.0, 0.3333, 1.0, 0.3333, 0.5, 0.3333, 1.0, 0.1667, 1.0, 0.1667, 0.5, 0.1667, 0.5, 0.1667, 1.0, -8.941e-08, 1.0, -8.941e-08, 0.5, 0.5, 1.0, 0.6667, 1.0, 0.6667, 1.0, 0.5, 1.0, 0.6667, 1.0, 0.8333, 1.0, 0.8333, 1.0, 0.6667, 1.0, 0.1667, 1.0, 0.3333, 1.0, 0.3333, 1.0, 0.1667, 1.0, 0.8333, 1.0, 1.0, 1.0, 1.0, 1.0, 0.8333, 1.0, 0.5, 1.0, 0.6667, 1.0, 0.6667, 1.0, 0.5, 1.0, -8.941e-08, 1.0, 0.1667, 1.0, 0.1667, 1.0, -8.941e-08, 1.0, 0.6667, 1.0, 0.8333, 1.0, 0.8333, 1.0, 0.6667, 1.0, 0.8333, 1.0, 1.0, 1.0, 1.0, 1.0, 0.8333, 1.0, -8.941e-08, 1.0, 0.1667, 1.0, 0.1667, 1.0, -8.941e-08, 1.0, 0.3333, 1.0, 0.5, 1.0, 0.5, 1.0, 0.3333, 1.0, 0.6667, 1.0, 0.8333, 1.0, 0.8333, 1.0, 0.6667, 1.0, 0.1667, 1.0, 0.3333, 1.0, 0.3333, 1.0, 0.1667, 1.0, 0.8333, 1.0, 1.0, 1.0, 1.0, 1.0, 0.8333, 1.0, 0.1667, 1.0, 0.3333, 1.0, 0.3333, 1.0, 0.1667, 1.0, 0.5, 1.0, 0.6667, 1.0, 0.6667, 1.0, 0.5, 1.0, 0.8333, 1.0, 1.0, 1.0, 1.0, 1.0, 0.8333, 1.0, -8.941e-08, 1.0, 0.1667, 1.0, 0.1667, 1.0, -8.941e-08, 1.0, 0.3333, 1.0, 0.5, 1.0, 0.5, 1.0, 0.3333, 1.0, 0.1667, 1.0, 0.3333, 1.0, 0.3333, 1.0, 0.1667, 1.0, -8.941e-08, 1.0, 0.1667, 1.0, 0.1667, 1.0, -8.941e-08, 1.0, 0.3333, 1.0, 0.5, 1.0, 0.5, 1.0, 0.3333, 1.0, 0.6667, 1.0, 0.8333, 1.0, 0.8333, 1.0, 0.6667, 1.0, 0.1667, 1.0, 0.3333, 1.0, 0.3333, 1.0, 0.1667, 1.0, 0.5, 1.0, 0.6667, 1.0, 0.6667, 1.0, 0.5, 1.0, 0.6667, 1.0, 0.8333, 1.0, 0.8333, 1.0, 0.6667, 1.0, 0.5, 1.0, 0.6667, 1.0, 0.6667, 1.0, 0.5, 1.0, 0.8333, 1.0, 1.0, 1.0, 1.0, 1.0, 0.8333, 1.0, -8.941e-08, 1.0, 0.1667, 1.0, 0.1667, 1.0, -8.941e-08, 1.0, 0.3333, 1.0, 0.5, 1.0, 0.5, 1.0, 0.3333, 1.0, 0.6667, 1.0, 0.8333, 1.0, 0.8333, 1.0, 0.6667, 1.0, 0.8333, 1.0, 1.0, 1.0, 1.0, 1.0, 0.8333, 1.0, 0.1667, 1.0, 0.3333, 1.0, 0.3333, 1.0, 0.1667, 1.0, 0.5, 1.0, 0.6667, 1.0, 0.6667, 1.0, 0.5, 1.0, 0.8333, 1.0, 1.0, 1.0, 1.0, 1.0, 0.8333, 1.0, -8.941e-08, 1.0, 0.1667, 1.0, 0.1667, 1.0, -8.941e-08, 1.0, 0.3333, 1.0, 0.5, 1.0, 0.5, 1.0, 0.3333, 1.0, 0.1667, 1.0, 0.3333, 1.0, 0.3333, 1.0, 0.1667, 1.0, -8.941e-08, 1.0, 0.1667, 1.0, 0.1667, 1.0, -8.941e-08, 1.0, 0.3333, 1.0, 0.5, 1.0, 0.5, 1.0, 0.3333, 1.0, 0.6667, 1.0, 0.8333, 1.0, 0.8333, 1.0, 0.6667, 1.0, 0.1667, 1.0, 0.3333, 1.0, 0.3333, 1.0, 0.1667, 1.0, 0.5, 1.0, 0.6667, 1.0, 0.6667, 1.0, 0.5, 1.0, 0.8333, 1.0, 1.0, 1.0, 1.0, 1.0, 0.8333, 1.0, 0.5, 1.0, 0.6667, 1.0, 0.6667, 1.0, 0.5, 1.0, 0.8333, 1.0, 1.0, 1.0, 1.0, 1.0, 0.8333, 1.0, -8.941e-08, 1.0, 0.1667, 1.0, 0.1667, 1.0, -8.941e-08, 1.0, 0.3333, 1.0, 0.5, 1.0, 0.5, 1.0, 0.3333, 1.0, 0.6667, 1.0, 0.8333, 1.0, 0.8333, 1.0, 0.6667, 1.0, 0.1667, 1.0, 0.1667, 1.0, 0.1667, 1.0, 0.1667, 1.0, 1.0, 1.0, 0.8333, 1.0, 0.8333, 1.0, 1.0, 1.0, 0.5, 1.0, 0.3333, 1.0, 0.3333, 1.0, 0.5, 1.0, 0.6667, 1.0, 0.8333, 1.0, 0.8333, 1.0, 0.6667, 1.0, 0.6667, 1.0, 0.5, 1.0, 0.5, 1.0, 0.6667, 1.0, 0.1667, 1.0, 0.3333, 1.0, 0.3333, 1.0, 0.1667, 1.0, 0.4578, 0.37, 0.25, 0.49, 0.04215, 0.37, 0.04215, 0.13, 0.25, 0.01, 0.4578, 0.13, 0.5, 1.0, 0.6667, 1.0, 0.6667, 1.0, 0.5, 1.0, 0.8333, 1.0, 1.0, 1.0, 1.0, 1.0, 0.8333, 1.0, -8.941e-08, 1.0, 0.1667, 1.0, 0.1667, 1.0, -8.941e-08, 1.0, 0.3333, 1.0, 0.5, 1.0, 0.5, 1.0, 0.3333, 1.0, 0.6667, 1.0, 0.8333, 1.0, 0.8333, 1.0, 0.6667, 1.0, 0.1667, 1.0, 0.1667, 1.0, 0.1667, 1.0, 0.1667, 1.0, 0.1667, 1.0, 0.3333, 1.0, 0.3333, 1.0, 0.1667, 1.0, 0.3333, 1.0, 0.3333, 1.0, 0.3333, 1.0, 0.3333, 1.0, 0.04215, 0.13, 0.04215, 0.37, 0.04215, 0.37, 0.04215, 0.13, 0.3333, 1.0, 0.3333, 1.0, 0.3333, 1.0, 0.3333, 1.0, 0.04215, 0.13, 0.04215, 0.37, 0.04215, 0.37, 0.04215, 0.13, 0.3333, 1.0, 0.3333, 1.0, 0.3333, 1.0, 0.3333, 1.0, 0.1667, 1.0, 0.3333, 1.0, 0.3333, 1.0, 0.1667, 1.0, 0.3333, 1.0, 0.3333, 1.0, 0.3333, 1.0, 0.3333, 1.0, 0.1667, 1.0, 0.3333, 1.0, 0.3333, 1.0, 0.1667, 1.0, 0.1667, 1.0, 0.1667, 1.0, 0.1667, 1.0, 0.1667, 1.0, 0.04215, 0.13, 0.04215, 0.37, 0.04215, 0.37, 0.04215, 0.13, 0.1667, 1.0, 0.1667, 1.0, 0.1667, 1.0, 0.1667, 1.0, 0.1667, 1.0, 0.3333, 1.0, 0.3333, 1.0, 0.1667, 1.0, 0.1667, 1.0, 0.1667, 1.0, 0.1667, 1.0, 0.1667, 1.0, 0.04215, 0.13, 0.04215, 0.37, 0.04215, 0.37, 0.04215, 0.13, 0.1667, 1.0, 0.3333, 1.0, 0.3333, 1.0, 0.1667, 1.0, 0.04215, 0.13, 0.04215, 0.37, 0.04215, 0.37, 0.04215, 0.13, 0.3333, 1.0, 0.3333, 1.0, 0.3333, 1.0, 0.3333, 1.0, 0.1667, 1.0, 0.1667, 1.0, 0.1667, 1.0, 0.1667, 1.0, 0.1667, 1.0, 0.3333, 1.0, 0.3333, 1.0, 0.1667, 1.0, 0.3333, 1.0, 0.1667, 1.0, 0.1667, 1.0, 0.3333, 1.0, 0.3333, 1.0, 0.3333, 1.0, 0.3333, 1.0, 0.3333, 1.0, 0.1667, 1.0, 0.3333, 1.0, 0.3333, 1.0, 0.1667, 1.0, 0.8333, 1.0, 1.0, 1.0, 1.0, 1.0, 0.8333, 1.0, 0.5, 1.0, 0.6667, 1.0, 0.6667, 1.0, 0.5, 1.0, 0.1667, 1.0, 0.3333, 1.0, 0.3333, 1.0, 0.1667, 1.0, 0.6667, 1.0, 0.8333, 1.0, 0.8333, 1.0, 0.6667, 1.0, 0.3333, 1.0, 0.5, 1.0, 0.5, 1.0, 0.3333, 1.0, -8.941e-08, 1.0, 0.1667, 1.0, 0.1667, 1.0, -8.941e-08, 1.0, 0.8333, 1.0, 1.0, 1.0, 1.0, 1.0, 0.8333, 1.0, 0.5, 1.0, 0.6667, 1.0, 0.6667, 1.0, 0.5, 1.0, 0.1667, 1.0, 0.3333, 1.0, 0.3333, 1.0, 0.1667, 1.0, 0.6667, 1.0, 0.8333, 1.0, 0.8333, 1.0, 0.6667, 1.0, 0.3333, 1.0, 0.5, 1.0, 0.5, 1.0, 0.3333, 1.0, -8.941e-08, 1.0, 0.1667, 1.0, 0.1667, 1.0, -8.941e-08, 1.0, 0.8333, 1.0, 1.0, 1.0, 1.0, 1.0, 0.8333, 1.0, 0.5, 1.0, 0.6667, 1.0, 0.6667, 1.0, 0.5, 1.0, 0.1667, 1.0, 0.3333, 1.0, 0.3333, 1.0, 0.1667, 1.0, 0.6667, 1.0, 0.8333, 1.0, 0.8333, 1.0, 0.6667, 1.0, 0.3333, 1.0, 0.5, 1.0, 0.5, 1.0, 0.3333, 1.0, -8.941e-08, 1.0, 0.1667, 1.0, 0.1667, 1.0, -8.941e-08, 1.0, 0.3333, 1.0, 0.1667, 1.0, 0.1667, 1.0, 0.3333, 1.0, 0.1667, 1.0, 0.3333, 1.0, 0.3333, 1.0, 0.1667, 1.0, 1.0, 1.0, 0.8333, 1.0, 0.8333, 1.0, 1.0, 1.0, -8.941e-08, 1.0, 0.1667, 1.0, 0.1667, 1.0, -8.941e-08, 1.0, 0.5, 1.0, 0.3333, 1.0, 0.3333, 1.0, 0.5, 1.0, 0.5, 1.0, 0.6667, 1.0, 0.6667, 1.0, 0.5, 1.0, 0.3333, 1.0, 0.5, 1.0, 0.5, 1.0, 0.3333, 1.0, 0.3333, 1.0, 0.1667, 1.0, 0.1667, 1.0, 0.3333, 1.0, 0.5, 1.0, 0.6667, 1.0, 0.6667, 1.0, 0.5, 1.0, 0.8333, 1.0, 0.6667, 1.0, 0.6667, 1.0, 0.8333, 1.0, -8.941e-08, 1.0, 0.1667, 1.0, 0.1667, 1.0, -8.941e-08, 1.0, 0.1667, 1.0, -8.941e-08, 1.0, -8.941e-08, 1.0, 0.1667, 1.0, -8.941e-08, 1.0, 0.1667, 1.0, 0.1667, 1.0, -8.941e-08, 1.0, 0.3333, 1.0, 0.5, 1.0, 0.5, 1.0, 0.3333, 1.0, 0.8333, 1.0, 0.6667, 1.0, 0.6667, 1.0, 0.7238, 1.0, 0.7322, 1.0, 0.737, 1.0, 0.7403, 1.0, 0.7435, 1.0, 0.7459, 1.0, 0.7488, 1.0, 0.752, 1.0, 0.7559, 1.0, 0.7619, 1.0, 0.7716, 1.0, 0.8333, 1.0, 0.1667, 1.0, 0.3333, 1.0, 0.3333, 1.0, 0.1667, 1.0, 0.5, 1.0, 0.6667, 1.0, 0.6667, 1.0, 0.5, 1.0, 0.8333, 1.0, 1.0, 1.0, 1.0, 1.0, 0.8333, 1.0, 0.8333, 1.0, 0.6667, 1.0, 0.6667, 1.0, 0.8333, 1.0, 0.6667, 1.0, 0.8333, 1.0, 0.8333, 1.0, 0.6667, 1.0, 0.1667, 1.0, -8.941e-08, 1.0, -8.941e-08, 1.0, 0.1667, 1.0, 0.8333, 1.0, 1.0, 1.0, 1.0, 1.0, 0.8333, 1.0, 0.6667, 1.0, 0.5, 1.0, 0.5, 1.0, 0.6667, 1.0, 0.3333, 1.0, 0.5, 1.0, 0.5, 1.0, 0.3333, 1.0, 0.6667, 1.0, 0.7245, 1.0, 0.7238, 1.0, 0.6667, 1.0, 0.8333, 1.0, 0.8333, 1.0, 0.8333, 1.0, 0.8333, 1.0, 0.7406, 1.0, 0.7374, 1.0, 0.7374, 1.0, 0.7406, 1.0, 0.6667, 1.0, 0.6667, 1.0, 0.6667, 1.0, 0.6667, 1.0, 0.752, 1.0, 0.7488, 1.0, 0.7488, 1.0, 0.752, 1.0, 0.7436, 1.0, 0.746, 1.0, 0.746, 1.0, 0.7436, 1.0, 0.7617, 1.0, 0.7619, 1.0, 0.7619, 1.0, 0.7617, 1.0, 0.7617, 1.0, 0.771, 1.0, 0.771, 1.0, 0.7617, 1.0, 0.7559, 1.0, 0.752, 1.0, 0.752, 1.0, 0.7559, 1.0, 0.7488, 1.0, 0.7459, 1.0, 0.7459, 1.0, 0.7488, 1.0, 0.7322, 1.0, 0.733, 1.0, 0.733, 1.0, 0.7322, 1.0, 0.7406, 1.0, 0.7436, 1.0, 0.7436, 1.0, 0.7406, 1.0, 0.7374, 1.0, 0.7406, 1.0, 0.7406, 1.0, 0.7374, 1.0, 0.7488, 1.0, 0.7459, 1.0, 0.7459, 1.0, 0.7488, 1.0, 0.771, 1.0, 0.7716, 1.0, 0.7716, 1.0, 0.771, 1.0, 0.7716, 1.0, 0.7619, 1.0, 0.7619, 1.0, 0.7716, 1.0, 0.7619, 1.0, 0.7617, 1.0, 0.7617, 1.0, 0.7619, 1.0, 0.7716, 1.0, 0.7619, 1.0, 0.7619, 1.0, 0.7716, 1.0, 0.7716, 1.0, 0.7619, 1.0, 0.7619, 1.0, 0.7716, 1.0, 0.771, 1.0, 0.7716, 1.0, 0.7716, 1.0, 0.771, 1.0, 0.7489, 1.0, 0.752, 1.0, 0.752, 1.0, 0.7489, 1.0, 0.752, 1.0, 0.7557, 1.0, 0.7557, 1.0, 0.752, 1.0, 0.7435, 1.0, 0.7403, 1.0, 0.7403, 1.0, 0.7435, 1.0, 0.7459, 1.0, 0.7435, 1.0, 0.7435, 1.0, 0.7459, 1.0, 0.7557, 1.0, 0.7617, 1.0, 0.7617, 1.0, 0.7557, 1.0, 0.7619, 1.0, 0.7559, 1.0, 0.7559, 1.0, 0.7619, 1.0, 0.746, 1.0, 0.7489, 1.0, 0.7489, 1.0, 0.746, 1.0, 0.737, 1.0, 0.7322, 1.0, 0.7322, 1.0, 0.737, 1.0, 0.7403, 1.0, 0.737, 1.0, 0.737, 1.0, 0.7403, 1.0, 0.733, 1.0, 0.7374, 1.0, 0.7374, 1.0, 0.733, 1.0, 0.7617, 1.0, 0.771, 1.0, 0.771, 1.0, 0.7617, 1.0, 0.7406, 1.0, 0.7436, 1.0, 0.7436, 1.0, 0.7406, 1.0, 0.7619, 1.0, 0.7617, 1.0, 0.7617, 1.0, 0.7619, 1.0, 0.7716, 1.0, 0.771, 1.0, 0.8333, 1.0, 0.8333, 1.0, 0.7559, 1.0, 0.752, 1.0, 0.752, 1.0, 0.7559, 1.0, 0.7436, 1.0, 0.746, 1.0, 0.746, 1.0, 0.7436, 1.0, 0.771, 1.0, 0.7716, 1.0, 0.7716, 1.0, 0.771, 1.0, 0.752, 1.0, 0.7488, 1.0, 0.7488, 1.0, 0.752, 1.0, 0.7489, 1.0, 0.752, 1.0, 0.752, 1.0, 0.7489, 1.0, 0.7617, 1.0, 0.771, 1.0, 0.771, 1.0, 0.7617, 1.0, 0.733, 1.0, 0.7322, 1.0, 0.7322, 1.0, 0.733, 1.0, 0.752, 1.0, 0.7557, 1.0, 0.7557, 1.0, 0.752, 1.0, 0.7435, 1.0, 0.7403, 1.0, 0.7403, 1.0, 0.7435, 1.0, 0.7619, 1.0, 0.7559, 1.0, 0.7559, 1.0, 0.7619, 1.0, 0.7619, 1.0, 0.7617, 1.0, 0.7617, 1.0, 0.7619, 1.0, 0.7238, 1.0, 0.7238, 1.0, 0.7238, 1.0, 0.7238, 1.0, 0.7459, 1.0, 0.7435, 1.0, 0.7435, 1.0, 0.7459, 1.0, 0.7245, 1.0, 0.7245, 1.0, 0.7245, 1.0, 0.7245, 1.0, 0.7245, 1.0, 0.733, 1.0, 0.733, 1.0, 0.7245, 1.0, 0.7403, 1.0, 0.7435, 1.0, 0.7435, 1.0, 0.7403, 1.0, 0.746, 1.0, 0.7489, 1.0, 0.7489, 1.0, 0.746, 1.0, 0.737, 1.0, 0.7322, 1.0, 0.7322, 1.0, 0.737, 1.0, 0.7238, 1.0, 0.7245, 1.0, 0.7245, 1.0, 0.7238, 1.0, 0.7403, 1.0, 0.737, 1.0, 0.737, 1.0, 0.7403, 1.0, 0.7436, 1.0, 0.7406, 1.0, 0.7406, 1.0, 0.7436, 1.0, 0.7322, 1.0, 0.7238, 1.0, 0.7238, 1.0, 0.7322, 1.0, 0.7374, 1.0, 0.7406, 1.0, 0.7406, 1.0, 0.7374, 1.0, 0.7557, 1.0, 0.752, 1.0, 0.752, 1.0, 0.7557, 1.0, 0.7374, 1.0, 0.733, 1.0, 0.733, 1.0, 0.7374, 1.0, 0.7238, 1.0, 0.7245, 1.0, 0.7245, 1.0, 0.7238, 1.0, 0.771, 1.0, 0.7716, 1.0, 0.7716, 1.0, 0.771, 1.0, 0.7617, 1.0, 0.733, 1.0, 0.733, 1.0, 0.7617, 1.0, 0.0, 0.0, 0.0, 0.0, 0.0, 0.0, 0.0, 0.0, 0.7238, 1.0, 0.7245, 1.0, 0.7245, 1.0, 0.7238, 1.0, 1.0, 0.5, 0.8333, 0.5, 0.8333, 1.0, 1.0, 1.0, 0.8333, 0.5, 0.6667, 0.5, 0.6667, 1.0, 0.8333, 1.0, 0.6667, 0.5, 0.5, 0.5, 0.5, 1.0, 0.6667, 1.0, 0.5, 0.5, 0.3333, 0.5, 0.3333, 1.0, 0.5, 1.0, 0.3333, 1.0, 0.3333, 1.0, 0.5, 1.0, 0.5, 1.0, 0.3333, 0.5, 0.1667, 0.5, 0.1667, 1.0, 0.3333, 1.0, 0.1667, 0.5, -8.941e-08, 0.5, -8.941e-08, 1.0, 0.1667, 1.0, 0.5, 1.0, 0.5, 1.0, 0.6667, 1.0, 0.6667, 1.0, 0.6667, 1.0, 0.6667, 1.0, 0.8333, 1.0, 0.8333, 1.0, 0.1667, 1.0, 0.1667, 1.0, 0.3333, 1.0, 0.3333, 1.0, 0.8333, 1.0, 0.8333, 1.0, 1.0, 1.0, 1.0, 1.0, 0.5, 1.0, 0.5, 1.0, 0.6667, 1.0, 0.6667, 1.0, -8.941e-08, 1.0, -8.941e-08, 1.0, 0.1667, 1.0, 0.1667, 1.0, 0.6667, 1.0, 0.6667, 1.0, 0.8333, 1.0, 0.8333, 1.0, 0.8333, 1.0, 0.8333, 1.0, 1.0, 1.0, 1.0, 1.0, -8.941e-08, 1.0, -8.941e-08, 1.0, 0.1667, 1.0, 0.1667, 1.0, 0.3333, 1.0, 0.3333, 1.0, 0.5, 1.0, 0.5, 1.0, 0.6667, 1.0, 0.6667, 1.0, 0.8333, 1.0, 0.8333, 1.0, 0.1667, 1.0, 0.1667, 1.0, 0.3333, 1.0, 0.3333, 1.0, 0.8333, 1.0, 0.8333, 1.0, 1.0, 1.0, 1.0, 1.0, 0.1667, 1.0, 0.1667, 1.0, 0.3333, 1.0, 0.3333, 1.0, 0.5, 1.0, 0.5, 1.0, 0.6667, 1.0, 0.6667, 1.0, 0.8333, 1.0, 0.8333, 1.0, 1.0, 1.0, 1.0, 1.0, -8.941e-08, 1.0, -8.941e-08, 1.0, 0.1667, 1.0, 0.1667, 1.0, 0.3333, 1.0, 0.3333, 1.0, 0.5, 1.0, 0.5, 1.0, 0.1667, 1.0, 0.1667, 1.0, 0.3333, 1.0, 0.3333, 1.0, -8.941e-08, 1.0, -8.941e-08, 1.0, 0.1667, 1.0, 0.1667, 1.0, 0.3333, 1.0, 0.3333, 1.0, 0.5, 1.0, 0.5, 1.0, 0.6667, 1.0, 0.6667, 1.0, 0.8333, 1.0, 0.8333, 1.0, 0.1667, 1.0, 0.1667, 1.0, 0.3333, 1.0, 0.3333, 1.0, 0.5, 1.0, 0.5, 1.0, 0.6667, 1.0, 0.6667, 1.0, 0.6667, 1.0, 0.6667, 1.0, 0.8333, 1.0, 0.8333, 1.0, 0.5, 1.0, 0.5, 1.0, 0.6667, 1.0, 0.6667, 1.0, 0.8333, 1.0, 0.8333, 1.0, 1.0, 1.0, 1.0, 1.0, -8.941e-08, 1.0, -8.941e-08, 1.0, 0.1667, 1.0, 0.1667, 1.0, 0.3333, 1.0, 0.3333, 1.0, 0.5, 1.0, 0.5, 1.0, 0.6667, 1.0, 0.6667, 1.0, 0.8333, 1.0, 0.8333, 1.0, 0.8333, 1.0, 0.8333, 1.0, 1.0, 1.0, 1.0, 1.0, 0.1667, 1.0, 0.1667, 1.0, 0.3333, 1.0, 0.3333, 1.0, 0.5, 1.0, 0.5, 1.0, 0.6667, 1.0, 0.6667, 1.0, 0.8333, 1.0, 0.8333, 1.0, 1.0, 1.0, 1.0, 1.0, -8.941e-08, 1.0, -8.941e-08, 1.0, 0.1667, 1.0, 0.1667, 1.0, 0.3333, 1.0, 0.3333, 1.0, 0.5, 1.0, 0.5, 1.0, 0.1667, 1.0, 0.1667, 1.0, 0.3333, 1.0, 0.3333, 1.0, -8.941e-08, 1.0, -8.941e-08, 1.0, 0.1667, 1.0, 0.1667, 1.0, 0.3333, 1.0, 0.3333, 1.0, 0.5, 1.0, 0.5, 1.0, 0.6667, 1.0, 0.6667, 1.0, 0.8333, 1.0, 0.8333, 1.0, 0.1667, 1.0, 0.1667, 1.0, 0.3333, 1.0, 0.3333, 1.0, 0.5, 1.0, 0.5, 1.0, 0.6667, 1.0, 0.6667, 1.0, 0.8333, 1.0, 0.8333, 1.0, 1.0, 1.0, 1.0, 1.0, 0.5, 1.0, 0.5, 1.0, 0.6667, 1.0, 0.6667, 1.0, 0.8333, 1.0, 0.8333, 1.0, 1.0, 1.0, 1.0, 1.0, -8.941e-08, 1.0, -8.941e-08, 1.0, 0.1667, 1.0, 0.1667, 1.0, 0.3333, 1.0, 0.3333, 1.0, 0.5, 1.0, 0.5, 1.0, 0.6667, 1.0, 0.6667, 1.0, 0.8333, 1.0, 0.8333, 1.0, 0.1667, 1.0, 0.1667, 1.0, 0.1667, 1.0, 0.1667, 1.0, 1.0, 1.0, 1.0, 1.0, 0.8333, 1.0, 0.8333, 1.0, 0.5, 1.0, 0.5, 1.0, 0.3333, 1.0, 0.3333, 1.0, 0.6667, 1.0, 0.6667, 1.0, 0.8333, 1.0, 0.8333, 1.0, 0.6667, 1.0, 0.6667, 1.0, 0.5, 1.0, 0.5, 1.0, 0.1667, 1.0, 0.1667, 1.0, 0.3333, 1.0, 0.3333, 1.0, 0.4578, 0.37, 0.4578, 0.13, 0.25, 0.01, 0.04215, 0.13, 0.04215, 0.37, 0.25, 0.49, 0.5, 1.0, 0.5, 1.0, 0.6667, 1.0, 0.6667, 1.0, 0.8333, 1.0, 0.8333, 1.0, 1.0, 1.0, 1.0, 1.0, -8.941e-08, 1.0, -8.941e-08, 1.0, 0.1667, 1.0, 0.1667, 1.0, 0.3333, 1.0, 0.3333, 1.0, 0.5, 1.0, 0.5, 1.0, 0.6667, 1.0, 0.6667, 1.0, 0.8333, 1.0, 0.8333, 1.0, 0.1667, 1.0, 0.1667, 1.0, 0.1667, 1.0, 0.1667, 1.0, 0.1667, 1.0, 0.1667, 1.0, 0.3333, 1.0, 0.3333, 1.0, 0.3333, 1.0, 0.3333, 1.0, 0.3333, 1.0, 0.3333, 1.0, 0.04215, 0.13, 0.04215, 0.13, 0.04215, 0.37, 0.04215, 0.37, 0.3333, 1.0, 0.3333, 1.0, 0.3333, 1.0, 0.3333, 1.0, 0.04215, 0.13, 0.04215, 0.13, 0.04215, 0.37, 0.04215, 0.37, 0.3333, 1.0, 0.3333, 1.0, 0.3333, 1.0, 0.3333, 1.0, 0.1667, 1.0, 0.1667, 1.0, 0.3333, 1.0, 0.3333, 1.0, 0.3333, 1.0, 0.3333, 1.0, 0.3333, 1.0, 0.3333, 1.0, 0.1667, 1.0, 0.1667, 1.0, 0.3333, 1.0, 0.3333, 1.0, 0.1667, 1.0, 0.1667, 1.0, 0.1667, 1.0, 0.1667, 1.0, 0.04215, 0.13, 0.04215, 0.13, 0.04215, 0.37, 0.04215, 0.37, 0.1667, 1.0, 0.1667, 1.0, 0.1667, 1.0, 0.1667, 1.0, 0.1667, 1.0, 0.1667, 1.0, 0.3333, 1.0, 0.3333, 1.0, 0.1667, 1.0, 0.1667, 1.0, 0.1667, 1.0, 0.1667, 1.0, 0.04215, 0.13, 0.04215, 0.13, 0.04215, 0.37, 0.04215, 0.37, 0.1667, 1.0, 0.1667, 1.0, 0.3333, 1.0, 0.3333, 1.0, 0.04215, 0.13, 0.04215, 0.13, 0.04215, 0.37, 0.04215, 0.37, 0.3333, 1.0, 0.3333, 1.0, 0.3333, 1.0, 0.3333, 1.0, 0.1667, 1.0, 0.1667, 1.0, 0.1667, 1.0, 0.1667, 1.0, 0.1667, 1.0, 0.1667, 1.0, 0.3333, 1.0, 0.3333, 1.0, 0.3333, 1.0, 0.3333, 1.0, 0.1667, 1.0, 0.1667, 1.0, 0.3333, 1.0, 0.3333, 1.0, 0.3333, 1.0, 0.3333, 1.0, 0.1667, 1.0, 0.1667, 1.0, 0.3333, 1.0, 0.3333, 1.0, 0.8333, 1.0, 0.8333, 1.0, 1.0, 1.0, 1.0, 1.0, 0.5, 1.0, 0.5, 1.0, 0.6667, 1.0, 0.6667, 1.0, 0.1667, 1.0, 0.1667, 1.0, 0.3333, 1.0, 0.3333, 1.0, 0.6667, 1.0, 0.6667, 1.0, 0.8333, 1.0, 0.8333, 1.0, 0.3333, 1.0, 0.3333, 1.0, 0.5, 1.0, 0.5, 1.0, -8.941e-08, 1.0, -8.941e-08, 1.0, 0.1667, 1.0, 0.1667, 1.0, 0.8333, 1.0, 0.8333, 1.0, 1.0, 1.0, 1.0, 1.0, 0.5, 1.0, 0.5, 1.0, 0.6667, 1.0, 0.6667, 1.0, 0.1667, 1.0, 0.1667, 1.0, 0.3333, 1.0, 0.3333, 1.0, 0.6667, 1.0, 0.6667, 1.0, 0.8333, 1.0, 0.8333, 1.0, 0.3333, 1.0, 0.3333, 1.0, 0.5, 1.0, 0.5, 1.0, -8.941e-08, 1.0, -8.941e-08, 1.0, 0.1667, 1.0, 0.1667, 1.0, 0.8333, 1.0, 0.8333, 1.0, 1.0, 1.0, 1.0, 1.0, 0.5, 1.0, 0.5, 1.0, 0.6667, 1.0, 0.6667, 1.0, 0.1667, 1.0, 0.1667, 1.0, 0.3333, 1.0, 0.3333, 1.0, 0.6667, 1.0, 0.6667, 1.0, 0.8333, 1.0, 0.8333, 1.0, 0.3333, 1.0, 0.3333, 1.0, 0.5, 1.0, 0.5, 1.0, -8.941e-08, 1.0, -8.941e-08, 1.0, 0.1667, 1.0, 0.1667, 1.0, 0.3333, 1.0, 0.3333, 1.0, 0.1667, 1.0, 0.1667, 1.0, 0.1667, 1.0, 0.1667, 1.0, 0.3333, 1.0, 0.3333, 1.0, 1.0, 1.0, 1.0, 1.0, 0.8333, 1.0, 0.8333, 1.0, -8.941e-08, 1.0, -8.941e-08, 1.0, 0.1667, 1.0, 0.1667, 1.0, 0.5, 1.0, 0.5, 1.0, 0.3333, 1.0, 0.3333, 1.0, 0.5, 1.0, 0.5, 1.0, 0.6667, 1.0, 0.6667, 1.0, 0.3333, 1.0, 0.3333, 1.0, 0.5, 1.0, 0.5, 1.0, 0.3333, 1.0, 0.3333, 1.0, 0.1667, 1.0, 0.1667, 1.0, 0.5, 1.0, 0.5, 1.0, 0.6667, 1.0, 0.6667, 1.0, 0.8333, 1.0, 0.8333, 1.0, 0.6667, 1.0, 0.6667, 1.0, -8.941e-08, 1.0, -8.941e-08, 1.0, 0.1667, 1.0, 0.1667, 1.0, 0.1667, 1.0, 0.1667, 1.0, -8.941e-08, 1.0, -8.941e-08, 1.0, -8.941e-08, 1.0, -8.941e-08, 1.0, 0.1667, 1.0, 0.1667, 1.0, 0.3333, 1.0, 0.3333, 1.0, 0.5, 1.0, 0.5, 1.0, 0.8333, 1.0, 0.8333, 1.0, 0.7716, 1.0, 0.7619, 1.0, 0.7559, 1.0, 0.752, 1.0, 0.7488, 1.0, 0.7459, 1.0, 0.7435, 1.0, 0.7403, 1.0, 0.737, 1.0, 0.7322, 1.0, 0.7238, 1.0, 0.6667, 1.0, 0.6667, 1.0, 0.1667, 1.0, 0.1667, 1.0, 0.3333, 1.0, 0.3333, 1.0, 0.5, 1.0, 0.5, 1.0, 0.6667, 1.0, 0.6667, 1.0, 0.8333, 1.0, 0.8333, 1.0, 1.0, 1.0, 1.0, 1.0, 0.8333, 1.0, 0.8333, 1.0, 0.6667, 1.0, 0.6667, 1.0, 0.6667, 1.0, 0.6667, 1.0, 0.8333, 1.0, 0.8333, 1.0, 0.1667, 1.0, 0.1667, 1.0, -8.941e-08, 1.0, -8.941e-08, 1.0, 0.8333, 1.0, 0.8333, 1.0, 1.0, 1.0, 1.0, 1.0, 0.6667, 1.0, 0.6667, 1.0, 0.5, 1.0, 0.5, 1.0, 0.3333, 1.0, 0.3333, 1.0, 0.5, 1.0, 0.5, 1.0, 0.6667, 1.0, 0.6667, 1.0, 0.7238, 1.0, 0.7245, 1.0, 0.8333, 1.0, 0.8333, 1.0, 0.8333, 1.0, 0.8333, 1.0, 0.7245, 1.0, 0.733, 1.0, 0.733, 1.0, 0.7245, 1.0, 0.6667, 1.0, 0.6667, 1.0, 0.6667, 1.0, 0.6667, 1.0, 0.752, 1.0, 0.752, 1.0, 0.7488, 1.0, 0.7488, 1.0, 0.7436, 1.0, 0.7436, 1.0, 0.746, 1.0, 0.746, 1.0, 0.7617, 1.0, 0.7617, 1.0, 0.7619, 1.0, 0.7619, 1.0, 0.7617, 1.0, 0.7617, 1.0, 0.771, 1.0, 0.771, 1.0, 0.7559, 1.0, 0.7559, 1.0, 0.752, 1.0, 0.752, 1.0, 0.7488, 1.0, 0.7488, 1.0, 0.7459, 1.0, 0.7459, 1.0, 0.7322, 1.0, 0.7322, 1.0, 0.733, 1.0, 0.733, 1.0, 0.7406, 1.0, 0.7406, 1.0, 0.7436, 1.0, 0.7436, 1.0, 0.7374, 1.0, 0.7374, 1.0, 0.7406, 1.0, 0.7406, 1.0, 0.7488, 1.0, 0.7488, 1.0, 0.7459, 1.0, 0.7459, 1.0, 0.771, 1.0, 0.771, 1.0, 0.7716, 1.0, 0.7716, 1.0, 0.7716, 1.0, 0.7716, 1.0, 0.7619, 1.0, 0.7619, 1.0, 0.7619, 1.0, 0.7619, 1.0, 0.7617, 1.0, 0.7617, 1.0, 0.0, 0.0, 0.0, 0.0, 0.0, 0.0, 0.0, 0.0, 0.7716, 1.0, 0.7716, 1.0, 0.7619, 1.0, 0.7619, 1.0, 0.771, 1.0, 0.771, 1.0, 0.7716, 1.0, 0.7716, 1.0, 0.7489, 1.0, 0.7489, 1.0, 0.752, 1.0, 0.752, 1.0, 0.752, 1.0, 0.752, 1.0, 0.7557, 1.0, 0.7557, 1.0, 0.7435, 1.0, 0.7435, 1.0, 0.7403, 1.0, 0.7403, 1.0, 0.7459, 1.0, 0.7459, 1.0, 0.7435, 1.0, 0.7435, 1.0, 0.7557, 1.0, 0.7557, 1.0, 0.7617, 1.0, 0.7617, 1.0, 0.7619, 1.0, 0.7619, 1.0, 0.7559, 1.0, 0.7559, 1.0, 0.746, 1.0, 0.746, 1.0, 0.7489, 1.0, 0.7489, 1.0, 0.737, 1.0, 0.737, 1.0, 0.7322, 1.0, 0.7322, 1.0, 0.7403, 1.0, 0.7403, 1.0, 0.737, 1.0, 0.737, 1.0, 0.733, 1.0, 0.733, 1.0, 0.7374, 1.0, 0.7374, 1.0, 0.7617, 1.0, 0.7617, 1.0, 0.771, 1.0, 0.771, 1.0, 0.7406, 1.0, 0.7406, 1.0, 0.7436, 1.0, 0.7436, 1.0, 0.7619, 1.0, 0.7619, 1.0, 0.7617, 1.0, 0.7617, 1.0, 0.7716, 1.0, 0.8333, 1.0, 0.8333, 1.0, 0.771, 1.0, 0.771, 1.0, 0.771, 1.0, 0.771, 1.0, 0.771, 1.0, 0.0, 0.0, 0.0, 0.0, 0.0, 0.0, 0.0, 0.0, 0.737, 1.0, 0.7403, 1.0, 0.7403, 1.0, 0.737, 1.0, 0.7559, 1.0, 0.7559, 1.0, 0.752, 1.0, 0.752, 1.0, 0.7436, 1.0, 0.7436, 1.0, 0.746, 1.0, 0.746, 1.0, 0.7716, 1.0, 0.0, 0.0, 0.771, 1.0, 0.771, 1.0, 0.752, 1.0, 0.752, 1.0, 0.7488, 1.0, 0.7488, 1.0, 0.7489, 1.0, 0.7489, 1.0, 0.752, 1.0, 0.752, 1.0, 0.7617, 1.0, 0.7557, 1.0, 0.7557, 1.0, 0.7617, 1.0, 0.733, 1.0, 0.733, 1.0, 0.7322, 1.0, 0.7322, 1.0, 0.752, 1.0, 0.752, 1.0, 0.7557, 1.0, 0.7557, 1.0, 0.7435, 1.0, 0.7435, 1.0, 0.7403, 1.0, 0.7403, 1.0, 0.7619, 1.0, 0.7619, 1.0, 0.7559, 1.0, 0.7559, 1.0, 0.7322, 1.0, 0.7322, 1.0, 0.7322, 1.0, 0.7322, 1.0, 0.733, 1.0, 0.733, 1.0, 0.7374, 1.0, 0.7374, 1.0, 0.7459, 1.0, 0.7459, 1.0, 0.7435, 1.0, 0.7435, 1.0, 0.7557, 1.0, 0.7557, 1.0, 0.7617, 1.0, 0.7617, 1.0, 0.7245, 1.0, 0.733, 1.0, 0.733, 1.0, 0.7245, 1.0, 0.7322, 1.0, 0.7322, 1.0, 0.733, 1.0, 0.733, 1.0, 0.746, 1.0, 0.746, 1.0, 0.7489, 1.0, 0.7489, 1.0, 0.0, 0.0, 0.0, 0.0, 0.0, 0.0, 0.0, 0.0, 0.0, 0.0, 0.0, 0.0, 0.0, 0.0, 0.0, 0.0, 0.0, 0.0, 0.0, 0.0, 0.0, 0.0, 0.0, 0.0, 0.7617, 1.0, 0.7617, 1.0, 0.7619, 1.0, 0.7619, 1.0, 0.737, 1.0, 0.7403, 1.0, 0.7403, 1.0, 0.737, 1.0, 0.7374, 1.0, 0.7374, 1.0, 0.7406, 1.0, 0.7406, 1.0, 0.0, 0.0, 0.0, 0.0, 0.0, 0.0, 0.0, 0.0, 0.0, 0.0, 0.0, 0.0, 0.0, 0.0, 0.0, 0.0, 0.0, 0.0, 0.0, 0.0, 0.0, 0.0, 0.0, 0.0, 0.7322, 1.0, 0.737, 1.0, 0.737, 1.0, 0.7322, 1.0, 0.7489, 1.0, 0.746, 1.0, 0.746, 1.0, 0.7489, 1.0, 0.746, 1.0, 0.7436, 1.0, 0.7436, 1.0, 0.746, 1.0, 0.7245, 1.0, 0.7245, 1.0, 0.7245, 1.0, 0.7245, 1.0, 0.7716, 1.0, 0.7716, 1.0, 0.7716, 1.0, 0.7716, 1.0, 0.752, 1.0, 0.7489, 1.0, 0.7489, 1.0, 0.752, 1.0, 0.7238, 1.0, 0.7238, 1.0, 0.7238, 1.0, 0.7238, 1.0, 0.0, 0.0, 0.0, 0.0, 0.0, 0.0, 0.0, 0.0, 0.0, 0.0, 0.0, 0.0, 0.0, 0.0, 0.0, 0.0, 0.0, 0.0, 0.0, 0.0, 0.0, 0.0, 0.0, 0.0, 0.7406, 1.0, 0.7374, 1.0, 0.7374, 1.0, 0.7406, 1.0, 0.752, 1.0, 0.7559, 1.0, 0.7559, 1.0, 0.752, 1.0, 0.733, 1.0, 0.7245, 1.0, 0.7245, 1.0, 0.733, 1.0, 0.7459, 1.0, 0.7459, 1.0, 0.7459, 1.0, 0.7459, 1.0, 0.0, 0.0, 0.7245, 1.0, 0.733, 1.0, 0.7617, 1.0, 0.771, 1.0, 0.0, 0.0, 0.7403, 1.0, 0.7403, 1.0, 0.7403, 1.0, 0.7403, 1.0, 0.0, 0.0, 0.7716, 1.0, 0.7716, 1.0, 0.0, 0.0, 0.0, 0.0, 0.0, 0.0, 0.0, 0.0, 0.0, 0.0, 0.0, 0.0, 0.0, 0.0, 0.0, 0.0, 0.0, 0.0, 0.7238, 1.0, 0.7322, 1.0, 0.7322, 1.0, 0.7238, 1.0, 0.0, 0.0, 0.0, 0.0, 0.0, 0.0, 0.0, 0.0, 0.7435, 1.0, 0.7435, 1.0, 0.7435, 1.0, 0.7435, 1.0, 0.7617, 1.0, 0.771, 1.0, 0.771, 1.0, 0.7617, 1.0, 0.7488, 1.0, 0.752, 1.0, 0.752, 1.0, 0.7488, 1.0, 0.733, 1.0, 0.7245, 1.0, 0.7245, 1.0, 0.733, 1.0, 0.0, 0.0, 0.0, 0.0, 0.0, 0.0, 0.0, 0.0, 0.0, 0.0, 0.0, 0.0, 0.0, 0.0, 0.0, 0.0, 0.0, 0.0, 0.0, 0.0, 0.0, 0.0, 0.0, 0.0, 0.737, 1.0, 0.7403, 1.0, 0.7403, 1.0, 0.737, 1.0, 0.6667, 1.0, 0.6667, 1.0, 0.6667, 1.0, 0.6667, 1.0, 0.752, 1.0, 0.7559, 1.0, 0.7559, 1.0, 0.752, 1.0, 0.733, 1.0, 0.7245, 1.0, 0.7245, 1.0, 0.733, 1.0, 0.8333, 1.0, 0.8333, 1.0, 0.8333, 1.0, 0.8333, 1.0, 0.7716, 1.0, 0.7238, 1.0, 0.7238, 1.0, 0.7716, 1.0, 0.771, 1.0, 0.771, 1.0, 0.771, 1.0, 0.771, 1.0, 0.7245, 1.0, 0.7245, 1.0, 0.7245, 1.0, 0.7245, 1.0, 0.8333, 1.0, 0.771, 1.0, 0.771, 1.0, 0.8333, 1.0, 0.6667, 1.0, 0.7245, 1.0, 0.7245, 1.0, 0.6667, 1.0, 0.0, 0.0, 0.0, 0.0, 0.0, 0.0, 0.0, 0.0, 0.7406, 1.0, 0.7374, 1.0, 0.7374, 1.0, 0.7406, 1.0, 0.7245, 1.0, 0.7245, 1.0, 0.7245, 1.0, 0.7245, 1.0, 0.733, 1.0, 0.7245, 1.0, 0.7245, 1.0, 0.733, 1.0, 0.0, 0.0, 0.0, 0.0, 0.0, 0.0, 0.0, 0.0, 0.0, 0.0, 0.7716, 1.0, 0.7716, 1.0, 0.0, 0.0, 0.733, 1.0, 0.7374, 1.0, 0.7374, 1.0, 0.733, 1.0, 0.8333, 1.0, 0.8333, 1.0, 0.8333, 1.0, 0.8333, 1.0, 0.7245, 1.0, 0.6667, 1.0, 0.6667, 1.0, 0.7245, 1.0, 0.6667, 1.0, 0.6667, 1.0, 0.6667, 1.0, 0.6667, 1.0, 0.7322, 1.0, 0.7322, 1.0, 0.7322, 1.0, 0.7322, 1.0, 0.7617, 1.0, 0.733, 1.0, 0.733, 1.0, 0.7617, 1.0, 0.7374, 1.0, 0.733, 1.0, 0.733, 1.0, 0.7374, 1.0, 0.746, 1.0, 0.7489, 1.0, 0.7489, 1.0, 0.746, 1.0, 0.7459, 1.0, 0.7459, 1.0, 0.7459, 1.0, 0.7459, 1.0, 0.7374, 1.0, 0.733, 1.0, 0.733, 1.0, 0.7374, 1.0, 0.8333, 1.0, 0.8333, 1.0, 0.8333, 1.0, 0.8333, 1.0, 0.7557, 1.0, 0.752, 1.0, 0.752, 1.0, 0.7557, 1.0, 0.0, 0.0, 0.0, 0.0, 0.0, 0.0, 0.0, 0.0, 0.6667, 1.0, 0.6667, 1.0, 0.6667, 1.0, 0.6667, 1.0, 0.7322, 1.0, 0.737, 1.0, 0.737, 1.0, 0.7322, 1.0, 0.0, 0.0, 0.0, 0.0, 0.0, 0.0, 0.0, 0.0, 0.0, 0.0, 0.0, 0.0, 0.0, 0.0, 0.0, 0.0, 0.7436, 1.0, 0.746, 1.0, 0.746, 1.0, 0.7436, 1.0, 0.0, 0.0, 0.0, 0.0, 0.0, 0.0, 0.0, 0.0, 0.7489, 1.0, 0.746, 1.0, 0.746, 1.0, 0.7489, 1.0, 0.0, 0.0, 0.0, 0.0, 0.0, 0.0, 0.0, 0.0, 0.7489, 1.0, 0.752, 1.0, 0.752, 1.0, 0.7489, 1.0, 0.7435, 1.0, 0.7435, 1.0, 0.7435, 1.0, 0.7435, 1.0, 0.7238, 1.0, 0.7322, 1.0, 0.7322, 1.0, 0.7238, 1.0, 0.7716, 1.0, 0.7238, 1.0, 0.7238, 1.0, 0.7716, 1.0, 0.7436, 1.0, 0.7406, 1.0, 0.7406, 1.0, 0.7436, 1.0, 0.746, 1.0, 0.7436, 1.0, 0.7436, 1.0, 0.746, 1.0, 0.0, 0.0, 0.0, 0.0, 0.0, 0.0, 0.0, 0.0, 0.752, 1.0, 0.7559, 1.0, 0.7559, 1.0, 0.752, 1.0, 0.752, 1.0, 0.7489, 1.0, 0.7489, 1.0, 0.752, 1.0, 0.0, 0.0, 0.0, 0.0, 0.0, 0.0, 0.0, 0.0, 0.7488, 1.0, 0.752, 1.0, 0.752, 1.0, 0.7488, 1.0, 0.8333, 1.0, 0.6667, 1.0, 0.6667, 1.0, 0.8333, 1.0, 0.7406, 1.0, 0.7436, 1.0, 0.7436, 1.0, 0.7406, 1.0, 0.7245, 1.0, 0.733, 1.0, 0.733, 1.0, 0.7245, 1.0, 0.7617, 1.0, 0.771, 1.0, 0.771, 1.0, 0.7617, 1.0, 0.7403, 1.0, 0.7435, 1.0, 0.7435, 1.0, 0.7403, 1.0, 0.7403, 1.0, 0.7403, 1.0, 0.7403, 1.0, 0.7403, 1.0, 0.7238, 1.0, 0.7238, 1.0, 0.7238, 1.0, 0.7238, 1.0, 0.6667, 1.0, 0.8333, 1.0, 0.8333, 1.0, 0.6667, 1.0, 0.0, 0.0, 0.0, 0.0, 0.0, 0.0, 0.0, 0.0, 0.752, 1.0, 0.7557, 1.0, 0.7557, 1.0, 0.752, 1.0, 0.752, 1.0, 0.7489, 1.0, 0.7489, 1.0, 0.752, 1.0, 0.7436, 1.0, 0.7406, 1.0, 0.7406, 1.0, 0.7436, 1.0, 0.746, 1.0, 0.7436, 1.0, 0.7436, 1.0, 0.746, 1.0, 0.7489, 1.0, 0.746, 1.0, 0.746, 1.0, 0.7489, 1.0, 0.771, 1.0, 0.7617, 1.0, 0.7617, 1.0, 0.771, 1.0, 0.0, 0.0, 0.0, 0.0, 0.0, 0.0, 0.0, 0.0, 0.7557, 1.0, 0.7617, 1.0, 0.7617, 1.0, 0.7557, 1.0, 0.7617, 1.0, 0.771, 1.0, 0.771, 1.0, 0.7617, 1.0, 0.7557, 1.0, 0.752, 1.0, 0.752, 1.0, 0.7557, 1.0, 0.771, 1.0, 0.771, 1.0, 0.771, 1.0, 0.771, 1.0, 0.7374, 1.0, 0.7406, 1.0, 0.7406, 1.0, 0.7374, 1.0, 0.0, 0.0, 0.0, 0.0, 0.0, 0.0, 0.0, 0.0, 0.771, 1.0, 0.8333, 1.0, 0.8333, 1.0, 0.771, 1.0, 0.6667, 1.0, 0.8333, 1.0, 0.8333, 1.0, 0.771, 1.0, 0.7617, 1.0, 0.7557, 1.0, 0.752, 1.0, 0.7489, 1.0, 0.746, 1.0, 0.7436, 1.0, 0.7406, 1.0, 0.7374, 1.0, 0.733, 1.0, 0.7245, 1.0, 0.6667, 1.0, 0.6667, 1.0, 0.6667, 1.0, 0.7245, 1.0, 0.733, 1.0, 0.7374, 1.0, 0.7406, 1.0, 0.7436, 1.0, 0.746, 1.0, 0.7489, 1.0, 0.752, 1.0, 0.7557, 1.0, 0.7617, 1.0, 0.771, 1.0, 0.8333, 1.0, 0.8333, 1.0, 0.7245, 1.0, 0.733, 1.0, 0.733, 1.0, 0.7245, 1.0, 0.7617, 1.0, 0.771, 1.0, 0.0, 0.0, 0.0, 0.0, 0.0, 0.0, 0.7557, 1.0, 0.752, 1.0, 0.7489, 1.0, 0.746, 1.0, 0.7436, 1.0, 0.7406, 1.0, 0.7374, 1.0, 0.733, 1.0, 0.733, 1.0, 0.7245, 1.0, 0.7245, 1.0, 0.733, 1.0, 0.0, 0.0, 0.0, 0.0, 0.7617, 1.0, 0.7617, 1.0, 0.733, 1.0, 0.733, 1.0, 0.752, 1.0, 0.7559, 1.0, 0.7559, 1.0, 0.752, 1.0, 0.7617, 1.0, 0.771, 1.0, 0.771, 1.0, 0.7617, 1.0, 0.7488, 1.0, 0.752, 1.0, 0.752, 1.0, 0.7488, 1.0, 0.746, 1.0, 0.7489, 1.0, 0.7489, 1.0, 0.746, 1.0, 0.7245, 1.0, 0.7245, 1.0, 0.7245, 1.0, 0.7245, 1.0, 0.7238, 1.0, 0.7238, 1.0, 0.7238, 1.0, 0.7238, 1.0, 0.7436, 1.0, 0.746, 1.0, 0.746, 1.0, 0.7436, 1.0, 0.7406, 1.0, 0.7374, 1.0, 0.7374, 1.0, 0.7406, 1.0, 0.752, 1.0, 0.7489, 1.0, 0.7489, 1.0, 0.752, 1.0, 0.7489, 1.0, 0.752, 1.0, 0.752, 1.0, 0.7489, 1.0, 0.0, 0.0, 0.0, 0.0, 0.0, 0.0, 0.0, 0.0, 0.7489, 1.0, 0.746, 1.0, 0.746, 1.0, 0.7489, 1.0, 0.7406, 1.0, 0.7436, 1.0, 0.7436, 1.0, 0.7406, 1.0, 0.0, 0.0, 0.0, 0.0, 0.0, 0.0, 0.0, 0.0, 0.752, 1.0, 0.7557, 1.0, 0.7557, 1.0, 0.752, 1.0, 0.0, 0.0, 0.0, 0.0, 0.0, 0.0, 0.0, 0.0, 0.7557, 1.0, 0.7617, 1.0, 0.7617, 1.0, 0.7557, 1.0, 0.0, 0.0, 0.0, 0.0, 0.0, 0.0, 0.0, 0.0, 0.7374, 1.0, 0.7406, 1.0, 0.7406, 1.0, 0.7374, 1.0, 0.7245, 1.0, 0.7245, 1.0, 0.7245, 1.0, 0.7245, 1.0, 0.733, 1.0, 0.7374, 1.0, 0.7374, 1.0, 0.733, 1.0, 0.6667, 1.0, 0.8333, 1.0, 0.8333, 1.0, 0.6667, 1.0, 0.0, 0.0, 0.7716, 1.0, 0.7716, 1.0, 0.0, 0.0, 0.7617, 1.0, 0.771, 1.0, 0.771, 1.0, 0.7617, 1.0, 0.7245, 1.0, 0.6667, 1.0, 0.6667, 1.0, 0.7245, 1.0, 0.7374, 1.0, 0.733, 1.0, 0.733, 1.0, 0.7374, 1.0, 0.771, 1.0, 0.8333, 1.0, 0.8333, 1.0, 0.771, 1.0, 0.8333, 1.0, 0.8333, 1.0, 0.8333, 1.0, 0.8333, 1.0, 0.7557, 1.0, 0.752, 1.0, 0.752, 1.0, 0.7557, 1.0, 0.7245, 1.0, 0.733, 1.0, 0.733, 1.0, 0.7245, 1.0, 0.6667, 1.0, 0.6667, 1.0, 0.6667, 1.0, 0.6667, 1.0, 0.7322, 1.0, 0.737, 1.0, 0.737, 1.0, 0.7322, 1.0, 0.7245, 1.0, 0.733, 1.0, 0.733, 1.0, 0.7245, 1.0, 0.7489, 1.0, 0.746, 1.0, 0.746, 1.0, 0.7489, 1.0, 0.0, 0.0, 0.0, 0.0, 0.0, 0.0, 0.0, 0.0, 0.7617, 1.0, 0.771, 1.0, 0.771, 1.0, 0.7617, 1.0, 0.746, 1.0, 0.7436, 1.0, 0.7436, 1.0, 0.746, 1.0, 0.0, 0.0, 0.0, 0.0, 0.0, 0.0, 0.0, 0.0, 0.752, 1.0, 0.7489, 1.0, 0.7489, 1.0, 0.752, 1.0, 0.7238, 1.0, 0.7322, 1.0, 0.7322, 1.0, 0.7238, 1.0, 0.7436, 1.0, 0.7406, 1.0, 0.7406, 1.0, 0.7436, 1.0, 0.7436, 1.0, 0.7406, 1.0, 0.7406, 1.0, 0.7436, 1.0, 0.0, 0.0, 0.0, 0.0, 0.0, 0.0, 0.0, 0.0, 0.7557, 1.0, 0.752, 1.0, 0.752, 1.0, 0.7557, 1.0, 0.0, 0.0, 0.0, 0.0, 0.0, 0.0, 0.0, 0.0, 0.7617, 1.0, 0.7557, 1.0, 0.7557, 1.0, 0.7617, 1.0, 0.0, 0.0, 0.0, 0.0, 0.0, 0.0, 0.0, 0.0, 0.7322, 1.0, 0.7322, 1.0, 0.7322, 1.0, 0.7322, 1.0, 0.7406, 1.0, 0.7374, 1.0, 0.7374, 1.0, 0.7406, 1.0, 0.7403, 1.0, 0.7435, 1.0, 0.7435, 1.0, 0.7403, 1.0, 0.7617, 1.0, 0.733, 1.0, 0.733, 1.0, 0.7617, 1.0, 0.7374, 1.0, 0.733, 1.0, 0.733, 1.0, 0.7374, 1.0, 0.7403, 1.0, 0.7403, 1.0, 0.7403, 1.0, 0.7403, 1.0, 0.7459, 1.0, 0.7459, 1.0, 0.7459, 1.0, 0.7459, 1.0, 0.771, 1.0, 0.7617, 1.0, 0.7617, 1.0, 0.771, 1.0, 0.0, 0.0, 0.0, 0.0, 0.0, 0.0, 0.0, 0.0, 0.0, 0.0, 0.0, 0.0, 0.0, 0.0, 0.0, 0.0, 0.8333, 1.0, 0.771, 1.0, 0.771, 1.0, 0.8333, 1.0, 0.746, 1.0, 0.7436, 1.0, 0.7436, 1.0, 0.746, 1.0, 0.0, 0.0, 0.0, 0.0, 0.0, 0.0, 0.0, 0.0, 0.733, 1.0, 0.7245, 1.0, 0.7245, 1.0, 0.733, 1.0, 0.0, 0.0, 0.0, 0.0, 0.0, 0.0, 0.0, 0.0, 0.0, 0.0, 0.0, 0.0, 0.0, 0.0, 0.0, 0.0, 0.8333, 1.0, 0.6667, 1.0, 0.6667, 1.0, 0.8333, 1.0, 0.7435, 1.0, 0.7435, 1.0, 0.7435, 1.0, 0.7435, 1.0, 0.6667, 1.0, 0.7245, 1.0, 0.7245, 1.0, 0.6667, 1.0, 0.7238, 1.0, 0.7238, 1.0, 0.7716, 1.0, 0.7716, 1.0, 0.7716, 1.0, 0.7238, 1.0, 0.7238, 1.0, 0.7322, 1.0, 0.7322, 1.0, 0.737, 1.0, 0.7403, 1.0, 0.7403, 1.0, 0.7435, 1.0, 0.7435, 1.0, 0.7459, 1.0, 0.7459, 1.0, 0.7488, 1.0, 0.752, 1.0, 0.7559, 1.0, 0.0, 0.0, 0.0, 0.0, 0.0, 0.0, 0.7238, 1.0, 0.7322, 1.0, 0.7322, 1.0, 0.7238, 1.0, 0.0, 0.0, 0.0, 0.0, 0.0, 0.0, 0.0, 0.0, 0.7488, 1.0, 0.752, 1.0, 0.752, 1.0, 0.7488, 1.0, 0.7459, 1.0, 0.7459, 1.0, 0.7459, 1.0, 0.7459, 1.0, 0.0, 0.0, 0.7716, 1.0, 0.7716, 1.0, 0.0, 0.0, 0.7238, 1.0, 0.7238, 1.0, 0.7238, 1.0, 0.7238, 1.0, 0.7403, 1.0, 0.7435, 1.0, 0.7435, 1.0, 0.7403, 1.0, 0.0, 0.0, 0.0, 0.0, 0.0, 0.0, 0.0, 0.0, 0.7322, 1.0, 0.737, 1.0, 0.737, 1.0, 0.7322, 1.0, 0.737, 1.0, 0.7403, 1.0, 0.7403, 1.0, 0.737, 1.0, 0.0, 0.0, 0.0, 0.0, 0.0, 0.0, 0.0, 0.0, 0.7403, 1.0, 0.7403, 1.0, 0.7403, 1.0, 0.7403, 1.0, 0.7435, 1.0, 0.7435, 1.0, 0.7435, 1.0, 0.7435, 1.0, 0.7238, 1.0, 0.7716, 1.0, 0.7716, 1.0, 0.7238, 1.0, 0.7716, 1.0, 0.7238, 1.0, 0.7238, 1.0, 0.7716, 1.0, 0.7238, 1.0, 0.7238, 1.0, 0.7238, 1.0, 0.7238, 1.0, 0.0, 0.0, 0.0, 0.0, 0.0, 0.0, 0.0, 0.0, 0.7716, 1.0, 0.7716, 1.0, 0.7716, 1.0, 0.7716, 1.0, 0.7322, 1.0, 0.7322, 1.0, 0.7322, 1.0, 0.7322, 1.0, 0.0, 0.0, 0.0, 0.0, 0.0, 0.0, 0.0, 0.0])
me_cylinder_001.materials.append(mat_wood)
me_cylinder_001.materials.append(mat_string)
me_cylinder_001.update()
arm_armature_001 = bpy.data.armatures.new('Armature.001')  # bones are not reproduced

# ---- objects
ob_light = bpy.data.objects.new('Light', light_light)
ob_camera = bpy.data.objects.new('Camera', cam_camera)
ob_cylinder = bpy.data.objects.new('Cylinder', me_cylinder_001)
ob_armature = bpy.data.objects.new('Armature', arm_armature_001)

# ---- transforms, parenting, visibility, modifiers, constraints
ob_light.location = (4.076, 1.005, 5.904)
ob_light.rotation_euler = (0.6503, 0.05522, 1.866)
ob_light.lock_rotations_4d = False
ob_light.empty_display_type = 'ARROWS'
ob_light.color = (0.0, 0.0, 0.0, 0.0)
ob_light.lineart.crease_threshold = 0.0
ob_camera.location = (7.359, -6.926, 4.958)
ob_camera.rotation_euler = (1.109, 0.0, 0.8149)
ob_camera.lock_rotations_4d = False
ob_camera.empty_display_type = 'ARROWS'
ob_camera.color = (0.0, 0.0, 0.0, 0.0)
ob_camera.display_type = 'WIRE'
ob_camera.lineart.crease_threshold = 0.0
ob_cylinder.location = (0.0, 0.0, 0.0)
ob_cylinder.scale = (0.1, 0.1, 0.1)
_vg = ob_cylinder.vertex_groups.new(name='bow Max')
_vg = ob_cylinder.vertex_groups.new(name='Bone.001')
_vg = ob_cylinder.vertex_groups.new(name='Bone.002')
_vg = ob_cylinder.vertex_groups.new(name='Bone.003')
_vg = ob_cylinder.vertex_groups.new(name='Bone.004')
_vg = ob_cylinder.vertex_groups.new(name='Bone.005')
_vg = ob_cylinder.vertex_groups.new(name='Bone.012')
_vg = ob_cylinder.vertex_groups.new(name='Bone')
_vg = ob_cylinder.vertex_groups.new(name='Bone.007')
_vg = ob_cylinder.vertex_groups.new(name='bow Max.001')
_vg = ob_cylinder.vertex_groups.new(name='Bone.006')
_vg = ob_cylinder.vertex_groups.new(name='Bone.008')
_vg = ob_cylinder.vertex_groups.new(name='Bone.009')
_vg = ob_cylinder.vertex_groups.new(name='Bone.010')
_vg = ob_cylinder.vertex_groups.new(name='Bone.011')
_vg = ob_cylinder.vertex_groups.new(name='Bone.013')
_vg = ob_cylinder.vertex_groups.new(name='Bone.014')
_vg = ob_cylinder.vertex_groups.new(name='Bone.015')
_vg = ob_cylinder.vertex_groups.new(name='string')
_vg = ob_cylinder.vertex_groups.new(name='main')
ob_armature.location = (0.0, 0.0, 0.0)
ob_armature.show_in_front = True

# ---- collection membership
col_collection.objects.link(ob_light)
col_collection.objects.link(ob_camera)
col_collection.objects.link(ob_cylinder)
col_collection.objects.link(ob_armature)

# ---- scene / render settings (as saved in the file)
scene.camera = ob_camera
scene.frame_start = 1; scene.frame_end = 250; scene.frame_set(1)
scene.render.engine = 'BLENDER_EEVEE_NEXT'
scene.cycles.sampling_pattern = 'TABULATED_SOBOL'
bpy.context.view_layer.update()
